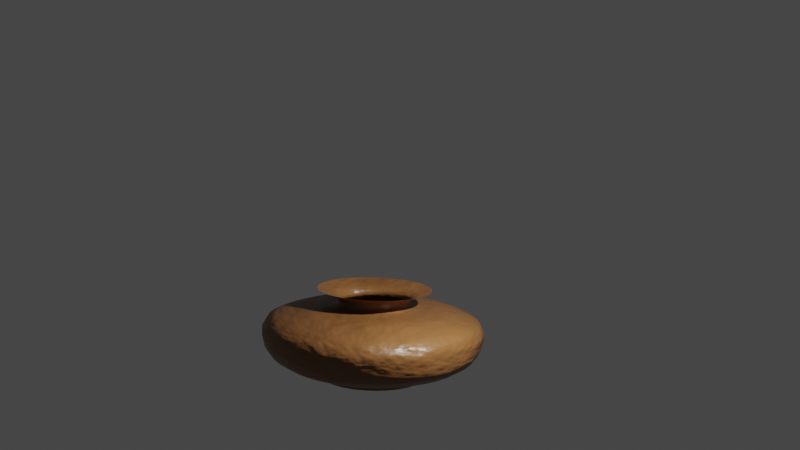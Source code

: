 # Source: vase_2_with_texture.blend  (saved by Blender 3.0.42; exported with 4.5.12 LTS)
import bpy
from mathutils import Matrix  # noqa: F401  (used for matrix-valued properties, if any)

bpy.ops.wm.read_factory_settings(use_empty=True)
scene = bpy.context.scene
scene.name = 'Scene'

# ---- collections
col_collection = bpy.data.collections.new('Collection'); scene.collection.children.link(col_collection)

# ---- materials (node trees are filled in below, after node groups)
mat_clay = bpy.data.materials.new('Clay')
mat_clay.alpha_threshold = 0.0
mat_clay.use_transparent_shadow = False
mat_clay.line_color = (0.0, 0.0, 0.0, 1.0)

# ---- material node trees
mat_clay.use_nodes = True; mat_clay.node_tree.nodes.clear()
_N = mat_clay.node_tree.nodes; _L = mat_clay.node_tree.links
n0 = _N.new('ShaderNodeOutputMaterial'); n0.name = 'Material Output'; n0.location = (596, 319)
n1 = _N.new('ShaderNodeBsdfPrincipled'); n1.name = 'Principled BSDF'; n1.location = (306, 319)
n1.distribution = 'GGX'
n1.subsurface_method = 'BURLEY'
n1.inputs[0].default_value = (0.1889, 0.0788, 0.02428, 1.0)
n1.inputs[2].default_value = 0.4
n1.inputs[3].default_value = 1.45
n1.inputs[27].default_value = (0.0, 0.0, 0.0, 1.0)
n1.inputs[28].default_value = 1.0
n2 = _N.new('ShaderNodeTexNoise'); n2.name = 'Noise Texture'; n2.location = (-239, 268)
n2.inputs[2].default_value = 0.7
n2.inputs[3].default_value = 5.6
n2.inputs[8].default_value = -0.3
n3 = _N.new('ShaderNodeBump'); n3.name = 'Bump'; n3.location = (18, 279)
n3.inputs[0].default_value = 0.5533
n3.inputs[1].default_value = 1.0
n3.inputs[2].default_value = 1.0
_L.new(n1.outputs[0], n0.inputs[0])
_L.new(n2.outputs[0], n3.inputs[3])
_L.new(n3.outputs[0], n1.inputs[5])
n0.is_active_output = True

# ---- world
world_world = bpy.data.worlds.new('World'); scene.world = world_world
world_world.use_nodes = True; world_world.node_tree.nodes.clear()
_N = world_world.node_tree.nodes; _L = world_world.node_tree.links
n0 = _N.new('ShaderNodeOutputWorld'); n0.name = 'World Output'; n0.location = (300, 300)
n1 = _N.new('ShaderNodeBackground'); n1.name = 'Background'; n1.location = (10, 300)
n1.inputs[0].default_value = (0.05088, 0.05088, 0.05088, 1.0)
_L.new(n1.outputs[0], n0.inputs[0])
n0.is_active_output = True
world_world.color = (0.05088, 0.05088, 0.05088)
world_world.use_sun_shadow = False
world_world.sun_shadow_jitter_overblur = 0.0

# ---- cameras
cam_camera = bpy.data.cameras.new('Camera')
cam_camera.clip_end = 100.0
cam_camera.lens = 37.69
cam_camera.ortho_scale = 7.314

# ---- lights
light_light = bpy.data.lights.new('Light', 'POINT')
light_light.transmission_factor = 0.0
light_light.energy = 1000.0
light_light.shadow_soft_size = 0.1
light_light.shadow_maximum_resolution = 0.006
light_light.use_absolute_resolution = True

# ---- meshes
me_cube = bpy.data.meshes.new('Cube')
me_cube.from_pydata([(0.0, 0.0, 0.0), (-6.189, 3.204e-07, 2.384), (-6.026, 2.37e-07, 1.764), (-5.667, 1.69e-07, 1.257), (-4.997, 1.119e-07, 0.8329), (-4.115, 6.802e-08, 0.5063), (-3.038, 2.852e-08, 0.2123), (-3.005, 0.0, 0.0), (-6.189, 3.664e-07, 2.727), (-5.912, 4.301e-07, 3.201), (-5.373, 4.63e-07, 3.446), (-4.736, 4.915e-07, 3.658), (-3.985, 5.156e-07, 3.838), (-2.907, 5.266e-07, 3.919), (-2.303, 5.288e-07, 3.936), (-2.074, 5.398e-07, 4.017), (-1.992, 5.683e-07, 4.23), (-2.107, 6.012e-07, 4.475), (-2.531, 6.253e-07, 4.654), (-2.923, 6.429e-07, 4.785), (-3.201, 6.583e-07, 4.899), (0.0, 0.0, 0.0), (-6.109, -0.9928, 2.384), (-5.948, -0.9666, 1.764), (-5.593, -0.909, 1.257), (-4.933, -0.8016, 0.8329), (-4.062, -0.6602, 0.5063), (-2.998, -0.4873, 0.2123), (-2.966, -0.482, 0.0), (-6.109, -0.9928, 2.727), (-5.835, -0.9483, 3.201), (-5.303, -0.8619, 3.446), (-4.675, -0.7597, 3.658), (-3.933, -0.6392, 3.838), (-2.869, -0.4663, 3.919), (-2.273, -0.3694, 3.936), (-2.047, -0.3327, 4.017), (-1.967, -0.3196, 4.23), (-2.079, -0.3379, 4.475), (-2.498, -0.406, 4.654), (-2.885, -0.4689, 4.785), (-3.159, -0.5134, 4.899), (0.0, 0.0, 0.0), (-5.871, -1.96, 2.384), (-5.716, -1.908, 1.764), (-5.375, -1.794, 1.257), (-4.74, -1.582, 0.8329), (-3.904, -1.303, 0.5063), (-2.881, -0.9619, 0.2123), (-2.85, -0.9515, 0.0), (-5.871, -1.96, 2.727), (-5.608, -1.872, 3.201), (-5.096, -1.701, 3.446), (-4.492, -1.5, 3.658), (-3.78, -1.262, 3.838), (-2.757, -0.9205, 3.919), (-2.184, -0.7292, 3.936), (-1.967, -0.6568, 4.017), (-1.89, -0.6309, 4.23), (-1.998, -0.6671, 4.475), (-2.401, -0.8016, 4.654), (-2.773, -0.9257, 4.785), (-3.036, -1.014, 4.899), (0.0, 0.0, 0.0), (-5.48, -2.876, 2.384), (-5.336, -2.8, 1.764), (-5.018, -2.633, 1.257), (-4.425, -2.322, 0.8329), (-3.644, -1.913, 0.5063), (-2.69, -1.412, 0.2123), (-2.661, -1.396, 0.0), (-5.48, -2.876, 2.727), (-5.235, -2.747, 3.201), (-4.757, -2.497, 3.446), (-4.193, -2.201, 3.658), (-3.528, -1.852, 3.838), (-2.574, -1.351, 3.919), (-2.039, -1.07, 3.936), (-1.836, -0.9638, 4.017), (-1.764, -0.9259, 4.23), (-1.865, -0.979, 4.475), (-2.241, -1.176, 4.654), (-2.588, -1.358, 4.785), (-2.834, -1.488, 4.899), (0.0, 0.0, 0.0), (-4.948, -3.718, 2.384), (-4.817, -3.62, 1.764), (-4.53, -3.404, 1.257), (-3.995, -3.002, 0.8329), (-3.29, -2.472, 0.5063), (-2.428, -1.825, 0.2123), (-2.402, -1.805, 0.0), (-4.948, -3.718, 2.727), (-4.726, -3.551, 3.201), (-4.295, -3.228, 3.446), (-3.786, -2.845, 3.658), (-3.186, -2.394, 3.838), (-2.324, -1.746, 3.919), (-1.841, -1.383, 3.936), (-1.658, -1.246, 4.017), (-1.593, -1.197, 4.23), (-1.684, -1.266, 4.475), (-2.024, -1.521, 4.654), (-2.337, -1.756, 4.785), (-2.559, -1.923, 4.899), (0.0, 0.0, 0.0), (-4.288, -4.464, 2.384), (-4.174, -4.346, 1.764), (-3.926, -4.087, 1.257), (-3.462, -3.604, 0.8329), (-2.851, -2.968, 0.5063), (-2.104, -2.191, 0.2123), (-2.082, -2.167, 0.0), (-4.288, -4.464, 2.727), (-4.095, -4.264, 3.201), (-3.722, -3.875, 3.446), (-3.281, -3.416, 3.658), (-2.76, -2.874, 3.838), (-2.014, -2.096, 3.919), (-1.595, -1.661, 3.936), (-1.437, -1.496, 4.017), (-1.38, -1.437, 4.23), (-1.459, -1.519, 4.475), (-1.753, -1.826, 4.654), (-2.025, -2.108, 4.785), (-2.217, -2.308, 4.899), (0.0, 0.0, 0.0), (-3.516, -5.094, 2.384), (-3.423, -4.959, 1.764), (-3.219, -4.664, 1.257), (-2.839, -4.113, 0.8329), (-2.338, -3.387, 0.5063), (-1.726, -2.5, 0.2123), (-1.707, -2.473, 0.0), (-3.516, -5.094, 2.727), (-3.358, -4.865, 3.201), (-3.052, -4.422, 3.446), (-2.69, -3.898, 3.658), (-2.264, -3.279, 3.838), (-1.651, -2.392, 3.919), (-1.308, -1.895, 3.936), (-1.178, -1.707, 4.017), (-1.132, -1.64, 4.23), (-1.197, -1.734, 4.475), (-1.438, -2.083, 4.654), (-1.661, -2.406, 4.785), (-1.818, -2.634, 4.899), (0.0, 0.0, 0.0), (-2.653, -5.592, 2.384), (-2.583, -5.444, 1.764), (-2.429, -5.12, 1.257), (-2.142, -4.515, 0.8329), (-1.764, -3.718, 0.5063), (-1.302, -2.744, 0.2123), (-1.288, -2.715, 0.0), (-2.653, -5.592, 2.727), (-2.534, -5.341, 3.201), (-2.303, -4.854, 3.446), (-2.03, -4.279, 3.658), (-1.708, -3.6, 3.838), (-1.246, -2.626, 3.919), (-0.9871, -2.08, 3.936), (-0.8891, -1.874, 4.017), (-0.8541, -1.8, 4.23), (-0.9031, -1.903, 4.475), (-1.085, -2.287, 4.654), (-1.253, -2.641, 4.785), (-1.372, -2.892, 4.899), (0.0, 0.0, 0.0), (-1.722, -5.945, 2.384), (-1.677, -5.788, 1.764), (-1.577, -5.443, 1.257), (-1.39, -4.8, 0.8329), (-1.145, -3.953, 0.5063), (-0.8451, -2.918, 0.2123), (-0.836, -2.886, 0.0), (-1.722, -5.945, 2.727), (-1.645, -5.678, 3.201), (-1.495, -5.161, 3.446), (-1.318, -4.549, 3.658), (-1.109, -3.827, 3.838), (-0.8087, -2.792, 3.919), (-0.6406, -2.212, 3.936), (-0.577, -1.992, 4.017), (-0.5543, -1.914, 4.23), (-0.5861, -2.023, 4.475), (-0.7042, -2.431, 4.654), (-0.8133, -2.808, 4.785), (-0.8905, -3.074, 4.899), (0.0, 0.0, 0.0), (-0.746, -6.144, 2.384), (-0.7264, -5.982, 1.764), (-0.6831, -5.625, 1.257), (-0.6023, -4.961, 0.8329), (-0.4961, -4.085, 0.5063), (-0.3661, -3.015, 0.2123), (-0.3622, -2.983, 0.0), (-0.746, -6.144, 2.727), (-0.7126, -5.869, 3.201), (-0.6476, -5.334, 3.446), (-0.5709, -4.701, 3.658), (-0.4803, -3.956, 3.838), (-0.3504, -2.886, 3.919), (-0.2776, -2.286, 3.936), (-0.25, -2.059, 4.017), (-0.2402, -1.978, 4.23), (-0.2539, -2.091, 4.475), (-0.3051, -2.513, 4.654), (-0.3524, -2.902, 4.785), (-0.3858, -3.177, 4.899), (0.0, 0.0, 0.0), (0.2492, -6.184, 2.384), (0.2426, -6.021, 1.764), (0.2282, -5.662, 1.257), (0.2012, -4.993, 0.8329), (0.1657, -4.112, 0.5063), (0.1223, -3.035, 0.2123), (0.121, -3.002, 0.0), (0.2492, -6.184, 2.727), (0.238, -5.907, 3.201), (0.2163, -5.368, 3.446), (0.1907, -4.732, 3.658), (0.1604, -3.981, 3.838), (0.117, -2.905, 3.919), (0.09272, -2.301, 3.936), (0.08351, -2.072, 4.017), (0.08022, -1.991, 4.23), (0.08483, -2.105, 4.475), (0.1019, -2.529, 4.654), (0.1177, -2.921, 4.785), (0.1289, -3.198, 4.899), (0.0, 0.0, 0.0), (1.238, -6.064, 2.384), (1.205, -5.904, 1.764), (1.134, -5.552, 1.257), (0.9996, -4.896, 0.8329), (0.8232, -4.032, 0.5063), (0.6076, -2.976, 0.2123), (0.6011, -2.944, 0.0), (1.238, -6.064, 2.727), (1.183, -5.792, 3.201), (1.075, -5.264, 3.446), (0.9473, -4.64, 3.658), (0.797, -3.904, 3.838), (0.5815, -2.848, 3.919), (0.4606, -2.256, 3.936), (0.4149, -2.032, 4.017), (0.3985, -1.952, 4.23), (0.4214, -2.064, 4.475), (0.5063, -2.48, 4.654), (0.5847, -2.864, 4.785), (0.6402, -3.136, 4.899), (0.0, 0.0, 0.0), (2.195, -5.787, 2.384), (2.137, -5.634, 1.764), (2.009, -5.299, 1.257), (1.772, -4.672, 0.8329), (1.459, -3.848, 0.5063), (1.077, -2.84, 0.2123), (1.066, -2.81, 0.0), (2.195, -5.787, 2.727), (2.096, -5.528, 3.201), (1.905, -5.024, 3.446), (1.679, -4.428, 3.658), (1.413, -3.726, 3.838), (1.031, -2.718, 3.919), (0.8165, -2.153, 3.936), (0.7355, -1.939, 4.017), (0.7065, -1.863, 4.23), (0.747, -1.97, 4.475), (0.8976, -2.367, 4.654), (1.037, -2.733, 4.785), (1.135, -2.993, 4.899), (0.0, 0.0, 0.0), (3.095, -5.36, 2.384), (3.013, -5.219, 1.764), (2.833, -4.908, 1.257), (2.499, -4.328, 0.8329), (2.058, -3.564, 0.5063), (1.519, -2.631, 0.2123), (1.502, -2.602, 0.0), (3.095, -5.36, 2.727), (2.956, -5.12, 3.201), (2.686, -4.653, 3.446), (2.368, -4.101, 3.658), (1.992, -3.451, 3.838), (1.453, -2.517, 3.919), (1.151, -1.994, 3.936), (1.037, -1.796, 4.017), (0.9962, -1.725, 4.23), (1.053, -1.824, 4.475), (1.266, -2.192, 4.654), (1.462, -2.532, 4.785), (1.6, -2.772, 4.899), (0.0, 0.0, 0.0), (3.914, -4.794, 2.384), (3.811, -4.668, 1.764), (3.584, -4.39, 1.257), (3.16, -3.871, 0.8329), (2.603, -3.188, 0.5063), (1.921, -2.353, 0.2123), (1.9, -2.328, 0.0), (3.914, -4.794, 2.727), (3.739, -4.579, 3.201), (3.398, -4.162, 3.446), (2.995, -3.668, 3.658), (2.52, -3.087, 3.838), (1.838, -2.252, 3.919), (1.456, -1.784, 3.936), (1.312, -1.607, 4.017), (1.26, -1.543, 4.23), (1.332, -1.632, 4.475), (1.601, -1.961, 4.654), (1.849, -2.264, 4.785), (2.024, -2.479, 4.899), (0.0, 0.0, 0.0), (4.633, -4.104, 2.384), (4.511, -3.996, 1.764), (4.242, -3.758, 1.257), (3.74, -3.314, 0.8329), (3.08, -2.729, 0.5063), (2.274, -2.014, 0.2123), (2.249, -1.993, 0.0), (4.633, -4.104, 2.727), (4.425, -3.92, 3.201), (4.022, -3.563, 3.446), (3.545, -3.141, 3.658), (2.983, -2.642, 3.838), (2.176, -1.928, 3.919), (1.724, -1.527, 3.936), (1.552, -1.375, 4.017), (1.491, -1.321, 4.23), (1.577, -1.397, 4.475), (1.895, -1.679, 4.654), (2.188, -1.938, 4.785), (2.396, -2.123, 4.899), (0.0, 0.0, 0.0), (5.231, -3.308, 2.384), (5.093, -3.221, 1.764), (4.79, -3.029, 1.257), (4.224, -2.671, 0.8329), (3.478, -2.2, 0.5063), (2.567, -1.623, 0.2123), (2.54, -1.606, 0.0), (5.231, -3.308, 2.727), (4.997, -3.16, 3.201), (4.541, -2.872, 3.446), (4.003, -2.531, 3.658), (3.368, -2.13, 3.838), (2.457, -1.554, 3.919), (1.946, -1.231, 3.936), (1.753, -1.108, 4.017), (1.684, -1.065, 4.23), (1.781, -1.126, 4.475), (2.139, -1.353, 4.654), (2.471, -1.562, 4.785), (2.705, -1.711, 4.899), (0.0, 0.0, 0.0), (5.694, -2.426, 2.384), (5.544, -2.362, 1.764), (5.213, -2.221, 1.257), (4.597, -1.959, 0.8329), (3.786, -1.613, 0.5063), (2.794, -1.191, 0.2123), (2.764, -1.178, 0.0), (5.694, -2.426, 2.727), (5.439, -2.317, 3.201), (4.943, -2.106, 3.446), (4.357, -1.856, 3.658), (3.666, -1.562, 3.838), (2.674, -1.139, 3.919), (2.118, -0.9026, 3.936), (1.908, -0.8129, 4.017), (1.833, -0.7809, 4.23), (1.938, -0.8257, 4.475), (2.329, -0.9922, 4.654), (2.689, -1.146, 4.785), (2.945, -1.255, 4.899), (0.0, 0.0, 0.0), (6.01, -1.481, 2.384), (5.851, -1.442, 1.764), (5.502, -1.356, 1.257), (4.852, -1.196, 0.8329), (3.996, -0.9849, 0.5063), (2.949, -0.7269, 0.2123), (2.918, -0.7191, 0.0), (6.01, -1.481, 2.727), (5.74, -1.415, 3.201), (5.217, -1.286, 3.446), (4.598, -1.133, 3.658), (3.869, -0.9536, 3.838), (2.822, -0.6957, 3.919), (2.236, -0.5511, 3.936), (2.014, -0.4963, 4.017), (1.934, -0.4768, 4.23), (2.045, -0.5042, 4.475), (2.458, -0.6058, 4.654), (2.838, -0.6996, 4.785), (3.108, -0.766, 4.899), (0.0, 0.0, 0.0), (6.169, -0.498, 2.384), (6.007, -0.4849, 1.764), (5.648, -0.456, 1.257), (4.981, -0.4021, 0.8329), (4.102, -0.3311, 0.5063), (3.028, -0.2444, 0.2123), (2.995, -0.2418, 0.0), (6.169, -0.498, 2.727), (5.893, -0.4757, 3.201), (5.355, -0.4323, 3.446), (4.721, -0.3811, 3.658), (3.972, -0.3206, 3.838), (2.897, -0.2339, 3.919), (2.295, -0.1853, 3.936), (2.067, -0.1669, 4.017), (1.986, -0.1603, 4.23), (2.1, -0.1695, 4.475), (2.523, -0.2037, 4.654), (2.914, -0.2352, 4.785), (3.19, -0.2576, 4.899), (0.0, 0.0, 0.0), (6.169, 0.498, 2.384), (6.007, 0.4849, 1.764), (5.648, 0.456, 1.257), (4.981, 0.4021, 0.8329), (4.102, 0.3311, 0.5063), (3.028, 0.2444, 0.2123), (2.995, 0.2418, 0.0), (6.169, 0.498, 2.727), (5.893, 0.4757, 3.201), (5.355, 0.4323, 3.446), (4.721, 0.3811, 3.658), (3.972, 0.3206, 3.838), (2.897, 0.2339, 3.919), (2.295, 0.1853, 3.936), (2.067, 0.1669, 4.017), (1.986, 0.1603, 4.23), (2.1, 0.1695, 4.475), (2.523, 0.2037, 4.654), (2.914, 0.2352, 4.785), (3.19, 0.2576, 4.899), (0.0, 0.0, 0.0), (6.01, 1.481, 2.384), (5.851, 1.442, 1.764), (5.502, 1.356, 1.257), (4.852, 1.196, 0.8329), (3.996, 0.9849, 0.5063), (2.949, 0.7269, 0.2123), (2.918, 0.7191, 0.0), (6.01, 1.481, 2.727), (5.74, 1.415, 3.201), (5.217, 1.286, 3.446), (4.598, 1.133, 3.658), (3.869, 0.9536, 3.838), (2.822, 0.6957, 3.919), (2.236, 0.5511, 3.936), (2.014, 0.4963, 4.017), (1.934, 0.4768, 4.23), (2.045, 0.5042, 4.475), (2.458, 0.6058, 4.654), (2.838, 0.6996, 4.785), (3.108, 0.766, 4.899), (0.0, 0.0, 0.0), (5.694, 2.426, 2.384), (5.544, 2.362, 1.764), (5.213, 2.221, 1.257), (4.597, 1.959, 0.8329), (3.786, 1.613, 0.5063), (2.794, 1.191, 0.2123), (2.764, 1.178, 0.0), (5.694, 2.426, 2.727), (5.439, 2.317, 3.201), (4.943, 2.106, 3.446), (4.357, 1.856, 3.658), (3.666, 1.562, 3.838), (2.674, 1.139, 3.919), (2.118, 0.9026, 3.936), (1.908, 0.8129, 4.017), (1.833, 0.7809, 4.23), (1.938, 0.8257, 4.475), (2.329, 0.9922, 4.654), (2.689, 1.146, 4.785), (2.945, 1.255, 4.899), (0.0, 0.0, 0.0), (5.231, 3.308, 2.384), (5.093, 3.221, 1.764), (4.79, 3.029, 1.257), (4.224, 2.671, 0.8329), (3.478, 2.2, 0.5063), (2.567, 1.623, 0.2123), (2.54, 1.606, 0.0), (5.231, 3.308, 2.727), (4.997, 3.16, 3.201), (4.541, 2.872, 3.446), (4.003, 2.531, 3.658), (3.368, 2.13, 3.838), (2.457, 1.554, 3.919), (1.946, 1.231, 3.936), (1.753, 1.108, 4.017), (1.684, 1.065, 4.23), (1.781, 1.126, 4.475), (2.139, 1.353, 4.654), (2.471, 1.562, 4.785), (2.705, 1.711, 4.899), (0.0, 0.0, 0.0), (4.633, 4.104, 2.384), (4.511, 3.996, 1.764), (4.242, 3.758, 1.257), (3.74, 3.314, 0.8329), (3.08, 2.729, 0.5063), (2.274, 2.014, 0.2123), (2.249, 1.993, 0.0), (4.633, 4.104, 2.727), (4.425, 3.92, 3.201), (4.022, 3.563, 3.446), (3.545, 3.141, 3.658), (2.983, 2.642, 3.838), (2.176, 1.928, 3.919), (1.724, 1.527, 3.936), (1.552, 1.375, 4.017), (1.491, 1.321, 4.23), (1.577, 1.397, 4.475), (1.895, 1.679, 4.654), (2.188, 1.938, 4.785), (2.396, 2.123, 4.899), (0.0, 0.0, 0.0), (3.914, 4.794, 2.384), (3.811, 4.668, 1.764), (3.584, 4.39, 1.257), (3.16, 3.871, 0.8329), (2.603, 3.188, 0.5063), (1.921, 2.353, 0.2123), (1.9, 2.328, 0.0), (3.914, 4.794, 2.727), (3.739, 4.579, 3.201), (3.398, 4.162, 3.446), (2.995, 3.668, 3.658), (2.52, 3.087, 3.838), (1.838, 2.252, 3.919), (1.456, 1.784, 3.936), (1.312, 1.607, 4.017), (1.26, 1.543, 4.23), (1.332, 1.632, 4.475), (1.601, 1.961, 4.654), (1.849, 2.264, 4.785), (2.024, 2.479, 4.899), (0.0, 0.0, 0.0), (3.095, 5.36, 2.384), (3.013, 5.219, 1.764), (2.833, 4.908, 1.257), (2.499, 4.328, 0.8329), (2.058, 3.564, 0.5063), (1.519, 2.631, 0.2123), (1.502, 2.602, 0.0), (3.095, 5.36, 2.727), (2.956, 5.12, 3.201), (2.686, 4.653, 3.446), (2.368, 4.101, 3.658), (1.992, 3.451, 3.838), (1.453, 2.517, 3.919), (1.151, 1.994, 3.936), (1.037, 1.796, 4.017), (0.9962, 1.725, 4.23), (1.053, 1.824, 4.475), (1.266, 2.192, 4.654), (1.462, 2.532, 4.785), (1.6, 2.772, 4.899), (0.0, 0.0, 0.0), (2.195, 5.787, 2.384), (2.137, 5.634, 1.764), (2.009, 5.299, 1.257), (1.772, 4.672, 0.8329), (1.459, 3.848, 0.5063), (1.077, 2.84, 0.2123), (1.066, 2.81, 0.0), (2.195, 5.787, 2.727), (2.096, 5.528, 3.201), (1.905, 5.024, 3.446), (1.679, 4.428, 3.658), (1.413, 3.726, 3.838), (1.031, 2.718, 3.919), (0.8165, 2.153, 3.936), (0.7355, 1.939, 4.017), (0.7065, 1.863, 4.23), (0.747, 1.97, 4.475), (0.8976, 2.367, 4.654), (1.037, 2.733, 4.785), (1.135, 2.993, 4.899), (0.0, 0.0, 0.0), (1.238, 6.064, 2.384), (1.205, 5.904, 1.764), (1.134, 5.552, 1.257), (0.9996, 4.896, 0.8329), (0.8232, 4.032, 0.5063), (0.6076, 2.976, 0.2123), (0.6011, 2.944, 0.0), (1.238, 6.064, 2.727), (1.183, 5.792, 3.201), (1.075, 5.264, 3.446), (0.9473, 4.64, 3.658), (0.797, 3.904, 3.838), (0.5815, 2.848, 3.919), (0.4606, 2.256, 3.936), (0.4149, 2.032, 4.017), (0.3985, 1.952, 4.23), (0.4214, 2.064, 4.475), (0.5063, 2.48, 4.654), (0.5847, 2.864, 4.785), (0.6402, 3.136, 4.899), (0.0, 0.0, 0.0), (0.2492, 6.184, 2.384), (0.2426, 6.021, 1.764), (0.2282, 5.662, 1.257), (0.2012, 4.993, 0.8329), (0.1657, 4.112, 0.5063), (0.1223, 3.035, 0.2123), (0.121, 3.002, 0.0), (0.2492, 6.184, 2.727), (0.238, 5.907, 3.201), (0.2163, 5.368, 3.446), (0.1907, 4.732, 3.658), (0.1604, 3.981, 3.838), (0.117, 2.905, 3.919), (0.09272, 2.301, 3.936), (0.08351, 2.072, 4.017), (0.08023, 1.991, 4.23), (0.08483, 2.105, 4.475), (0.1019, 2.529, 4.654), (0.1177, 2.921, 4.785), (0.1289, 3.198, 4.899), (0.0, 0.0, 0.0), (-0.746, 6.144, 2.384), (-0.7264, 5.982, 1.764), (-0.6831, 5.625, 1.257), (-0.6023, 4.961, 0.8329), (-0.4961, 4.085, 0.5063), (-0.3661, 3.015, 0.2123), (-0.3622, 2.983, 0.0), (-0.746, 6.144, 2.727), (-0.7126, 5.869, 3.201), (-0.6476, 5.334, 3.446), (-0.5709, 4.701, 3.658), (-0.4803, 3.956, 3.838), (-0.3504, 2.886, 3.919), (-0.2776, 2.286, 3.936), (-0.25, 2.059, 4.017), (-0.2402, 1.978, 4.23), (-0.2539, 2.091, 4.475), (-0.3051, 2.513, 4.654), (-0.3524, 2.902, 4.785), (-0.3858, 3.177, 4.899), (0.0, 0.0, 0.0), (-1.722, 5.945, 2.384), (-1.677, 5.788, 1.764), (-1.577, 5.443, 1.257), (-1.39, 4.8, 0.8329), (-1.145, 3.953, 0.5063), (-0.8451, 2.918, 0.2123), (-0.836, 2.886, 0.0), (-1.722, 5.945, 2.727), (-1.645, 5.678, 3.201), (-1.495, 5.161, 3.446), (-1.318, 4.549, 3.658), (-1.109, 3.827, 3.838), (-0.8087, 2.792, 3.919), (-0.6406, 2.212, 3.936), (-0.577, 1.992, 4.017), (-0.5543, 1.914, 4.23), (-0.5861, 2.023, 4.475), (-0.7042, 2.431, 4.654), (-0.8133, 2.808, 4.785), (-0.8905, 3.074, 4.899), (0.0, 0.0, 0.0), (-2.653, 5.592, 2.384), (-2.583, 5.444, 1.764), (-2.429, 5.12, 1.257), (-2.142, 4.515, 0.8329), (-1.764, 3.718, 0.5063), (-1.302, 2.744, 0.2123), (-1.288, 2.715, 0.0), (-2.653, 5.592, 2.727), (-2.534, 5.341, 3.201), (-2.303, 4.854, 3.446), (-2.03, 4.279, 3.658), (-1.708, 3.6, 3.838), (-1.246, 2.626, 3.919), (-0.9871, 2.08, 3.936), (-0.8891, 1.874, 4.017), (-0.8541, 1.8, 4.23), (-0.9031, 1.903, 4.475), (-1.085, 2.287, 4.654), (-1.253, 2.641, 4.785), (-1.372, 2.892, 4.899), (0.0, 0.0, 0.0), (-3.516, 5.094, 2.384), (-3.423, 4.959, 1.764), (-3.219, 4.664, 1.257), (-2.839, 4.113, 0.8329), (-2.338, 3.387, 0.5063), (-1.726, 2.5, 0.2123), (-1.707, 2.473, 0.0), (-3.516, 5.094, 2.727), (-3.358, 4.865, 3.201), (-3.052, 4.422, 3.446), (-2.69, 3.898, 3.658), (-2.264, 3.279, 3.838), (-1.651, 2.392, 3.919), (-1.308, 1.895, 3.936), (-1.178, 1.707, 4.017), (-1.132, 1.64, 4.23), (-1.197, 1.734, 4.475), (-1.438, 2.083, 4.654), (-1.661, 2.406, 4.785), (-1.818, 2.634, 4.899), (0.0, 0.0, 0.0), (-4.288, 4.464, 2.384), (-4.174, 4.346, 1.764), (-3.926, 4.087, 1.257), (-3.462, 3.604, 0.8329), (-2.851, 2.968, 0.5063), (-2.104, 2.191, 0.2123), (-2.082, 2.167, 0.0), (-4.288, 4.464, 2.727), (-4.095, 4.264, 3.201), (-3.722, 3.875, 3.446), (-3.281, 3.416, 3.658), (-2.76, 2.874, 3.838), (-2.014, 2.096, 3.919), (-1.595, 1.661, 3.936), (-1.437, 1.496, 4.017), (-1.38, 1.437, 4.23), (-1.459, 1.519, 4.475), (-1.753, 1.826, 4.654), (-2.025, 2.108, 4.785), (-2.217, 2.308, 4.899), (0.0, 0.0, 0.0), (-4.948, 3.718, 2.384), (-4.817, 3.62, 1.764), (-4.53, 3.404, 1.257), (-3.995, 3.002, 0.8329), (-3.29, 2.472, 0.5063), (-2.428, 1.825, 0.2123), (-2.402, 1.805, 0.0), (-4.948, 3.718, 2.727), (-4.726, 3.551, 3.201), (-4.295, 3.228, 3.446), (-3.786, 2.845, 3.658), (-3.186, 2.394, 3.838), (-2.324, 1.746, 3.919), (-1.841, 1.383, 3.936), (-1.658, 1.246, 4.017), (-1.593, 1.197, 4.23), (-1.684, 1.266, 4.475), (-2.024, 1.521, 4.654), (-2.337, 1.756, 4.785), (-2.559, 1.923, 4.899), (0.0, 0.0, 0.0), (-5.48, 2.876, 2.384), (-5.336, 2.8, 1.764), (-5.018, 2.633, 1.257), (-4.425, 2.322, 0.8329), (-3.644, 1.913, 0.5063), (-2.69, 1.412, 0.2123), (-2.661, 1.396, 0.0), (-5.48, 2.876, 2.727), (-5.235, 2.747, 3.201), (-4.757, 2.497, 3.446), (-4.193, 2.201, 3.658), (-3.528, 1.852, 3.838), (-2.574, 1.351, 3.919), (-2.039, 1.07, 3.936), (-1.836, 0.9638, 4.017), (-1.764, 0.9259, 4.23), (-1.865, 0.979, 4.475), (-2.241, 1.176, 4.654), (-2.588, 1.358, 4.785), (-2.834, 1.488, 4.899), (0.0, 0.0, 0.0), (-5.871, 1.96, 2.384), (-5.716, 1.908, 1.764), (-5.375, 1.794, 1.257), (-4.74, 1.582, 0.8329), (-3.904, 1.303, 0.5063), (-2.881, 0.9619, 0.2123), (-2.85, 0.9515, 0.0), (-5.871, 1.96, 2.727), (-5.608, 1.872, 3.201), (-5.096, 1.701, 3.446), (-4.492, 1.5, 3.658), (-3.78, 1.262, 3.838), (-2.757, 0.9205, 3.919), (-2.184, 0.7292, 3.936), (-1.967, 0.6568, 4.017), (-1.89, 0.6309, 4.23), (-1.998, 0.6671, 4.475), (-2.401, 0.8016, 4.654), (-2.773, 0.9257, 4.785), (-3.036, 1.014, 4.899), (0.0, 0.0, 0.0), (-6.109, 0.9928, 2.384), (-5.948, 0.9666, 1.764), (-5.593, 0.909, 1.257), (-4.933, 0.8016, 0.8329), (-4.062, 0.6602, 0.5063), (-2.998, 0.4873, 0.2123), (-2.966, 0.482, 0.0), (-6.109, 0.9928, 2.727), (-5.835, 0.9483, 3.201), (-5.303, 0.8619, 3.446), (-4.675, 0.7597, 3.658), (-3.933, 0.6392, 3.838), (-2.869, 0.4663, 3.919), (-2.273, 0.3694, 3.936), (-2.047, 0.3327, 4.017), (-1.967, 0.3196, 4.23), (-2.079, 0.3379, 4.475), (-2.498, 0.406, 4.654), (-2.885, 0.4689, 4.785), (-3.159, 0.5135, 4.899)], [], [(14, 15, 36, 35), (35, 36, 57, 56), (56, 57, 78, 77), (77, 78, 99, 98), (98, 99, 120, 119), (119, 120, 141, 140), (140, 141, 162, 161), (161, 162, 183, 182), (182, 183, 204, 203), (203, 204, 225, 224), (224, 225, 246, 245), (245, 246, 267, 266), (266, 267, 288, 287), (287, 288, 309, 308), (308, 309, 330, 329), (329, 330, 351, 350), (350, 351, 372, 371), (371, 372, 393, 392), (392, 393, 414, 413), (413, 414, 435, 434), (434, 435, 456, 455), (455, 456, 477, 476), (476, 477, 498, 497), (497, 498, 519, 518), (518, 519, 540, 539), (539, 540, 561, 560), (560, 561, 582, 581), (581, 582, 603, 602), (602, 603, 624, 623), (623, 624, 645, 644), (644, 645, 666, 665), (665, 666, 687, 686), (686, 687, 708, 707), (707, 708, 729, 728), (728, 729, 750, 749), (749, 750, 771, 770), (770, 771, 792, 791), (791, 792, 813, 812), (812, 813, 15, 14), (13, 14, 35, 34), (34, 35, 56, 55), (55, 56, 77, 76), (76, 77, 98, 97), (97, 98, 119, 118), (118, 119, 140, 139), (139, 140, 161, 160), (160, 161, 182, 181), (181, 182, 203, 202), (202, 203, 224, 223), (223, 224, 245, 244), (244, 245, 266, 265), (265, 266, 287, 286), (286, 287, 308, 307), (307, 308, 329, 328), (328, 329, 350, 349), (349, 350, 371, 370), (370, 371, 392, 391), (391, 392, 413, 412), (412, 413, 434, 433), (433, 434, 455, 454), (454, 455, 476, 475), (475, 476, 497, 496), (496, 497, 518, 517), (517, 518, 539, 538), (538, 539, 560, 559), (559, 560, 581, 580), (580, 581, 602, 601), (601, 602, 623, 622), (622, 623, 644, 643), (643, 644, 665, 664), (664, 665, 686, 685), (685, 686, 707, 706), (706, 707, 728, 727), (727, 728, 749, 748), (748, 749, 770, 769), (769, 770, 791, 790), (790, 791, 812, 811), (811, 812, 14, 13), (12, 13, 34, 33), (33, 34, 55, 54), (54, 55, 76, 75), (75, 76, 97, 96), (96, 97, 118, 117), (117, 118, 139, 138), (138, 139, 160, 159), (159, 160, 181, 180), (180, 181, 202, 201), (201, 202, 223, 222), (222, 223, 244, 243), (243, 244, 265, 264), (264, 265, 286, 285), (285, 286, 307, 306), (306, 307, 328, 327), (327, 328, 349, 348), (348, 349, 370, 369), (369, 370, 391, 390), (390, 391, 412, 411), (411, 412, 433, 432), (432, 433, 454, 453), (453, 454, 475, 474), (474, 475, 496, 495), (495, 496, 517, 516), (516, 517, 538, 537), (537, 538, 559, 558), (558, 559, 580, 579), (579, 580, 601, 600), (600, 601, 622, 621), (621, 622, 643, 642), (642, 643, 664, 663), (663, 664, 685, 684), (684, 685, 706, 705), (705, 706, 727, 726), (726, 727, 748, 747), (747, 748, 769, 768), (768, 769, 790, 789), (789, 790, 811, 810), (810, 811, 13, 12), (11, 12, 33, 32), (32, 33, 54, 53), (53, 54, 75, 74), (74, 75, 96, 95), (95, 96, 117, 116), (116, 117, 138, 137), (137, 138, 159, 158), (158, 159, 180, 179), (179, 180, 201, 200), (200, 201, 222, 221), (221, 222, 243, 242), (242, 243, 264, 263), (263, 264, 285, 284), (284, 285, 306, 305), (305, 306, 327, 326), (326, 327, 348, 347), (347, 348, 369, 368), (368, 369, 390, 389), (389, 390, 411, 410), (410, 411, 432, 431), (431, 432, 453, 452), (452, 453, 474, 473), (473, 474, 495, 494), (494, 495, 516, 515), (515, 516, 537, 536), (536, 537, 558, 557), (557, 558, 579, 578), (578, 579, 600, 599), (599, 600, 621, 620), (620, 621, 642, 641), (641, 642, 663, 662), (662, 663, 684, 683), (683, 684, 705, 704), (704, 705, 726, 725), (725, 726, 747, 746), (746, 747, 768, 767), (767, 768, 789, 788), (788, 789, 810, 809), (809, 810, 12, 11), (10, 11, 32, 31), (31, 32, 53, 52), (52, 53, 74, 73), (73, 74, 95, 94), (94, 95, 116, 115), (115, 116, 137, 136), (136, 137, 158, 157), (157, 158, 179, 178), (178, 179, 200, 199), (199, 200, 221, 220), (220, 221, 242, 241), (241, 242, 263, 262), (262, 263, 284, 283), (283, 284, 305, 304), (304, 305, 326, 325), (325, 326, 347, 346), (346, 347, 368, 367), (367, 368, 389, 388), (388, 389, 410, 409), (409, 410, 431, 430), (430, 431, 452, 451), (451, 452, 473, 472), (472, 473, 494, 493), (493, 494, 515, 514), (514, 515, 536, 535), (535, 536, 557, 556), (556, 557, 578, 577), (577, 578, 599, 598), (598, 599, 620, 619), (619, 620, 641, 640), (640, 641, 662, 661), (661, 662, 683, 682), (682, 683, 704, 703), (703, 704, 725, 724), (724, 725, 746, 745), (745, 746, 767, 766), (766, 767, 788, 787), (787, 788, 809, 808), (808, 809, 11, 10), (9, 10, 31, 30), (30, 31, 52, 51), (51, 52, 73, 72), (72, 73, 94, 93), (93, 94, 115, 114), (114, 115, 136, 135), (135, 136, 157, 156), (156, 157, 178, 177), (177, 178, 199, 198), (198, 199, 220, 219), (219, 220, 241, 240), (240, 241, 262, 261), (261, 262, 283, 282), (282, 283, 304, 303), (303, 304, 325, 324), (324, 325, 346, 345), (345, 346, 367, 366), (366, 367, 388, 387), (387, 388, 409, 408), (408, 409, 430, 429), (429, 430, 451, 450), (450, 451, 472, 471), (471, 472, 493, 492), (492, 493, 514, 513), (513, 514, 535, 534), (534, 535, 556, 555), (555, 556, 577, 576), (576, 577, 598, 597), (597, 598, 619, 618), (618, 619, 640, 639), (639, 640, 661, 660), (660, 661, 682, 681), (681, 682, 703, 702), (702, 703, 724, 723), (723, 724, 745, 744), (744, 745, 766, 765), (765, 766, 787, 786), (786, 787, 808, 807), (807, 808, 10, 9), (8, 9, 30, 29), (29, 30, 51, 50), (50, 51, 72, 71), (71, 72, 93, 92), (92, 93, 114, 113), (113, 114, 135, 134), (134, 135, 156, 155), (155, 156, 177, 176), (176, 177, 198, 197), (197, 198, 219, 218), (218, 219, 240, 239), (239, 240, 261, 260), (260, 261, 282, 281), (281, 282, 303, 302), (302, 303, 324, 323), (323, 324, 345, 344), (344, 345, 366, 365), (365, 366, 387, 386), (386, 387, 408, 407), (407, 408, 429, 428), (428, 429, 450, 449), (449, 450, 471, 470), (470, 471, 492, 491), (491, 492, 513, 512), (512, 513, 534, 533), (533, 534, 555, 554), (554, 555, 576, 575), (575, 576, 597, 596), (596, 597, 618, 617), (617, 618, 639, 638), (638, 639, 660, 659), (659, 660, 681, 680), (680, 681, 702, 701), (701, 702, 723, 722), (722, 723, 744, 743), (743, 744, 765, 764), (764, 765, 786, 785), (785, 786, 807, 806), (806, 807, 9, 8), (1, 8, 29, 22), (22, 29, 50, 43), (43, 50, 71, 64), (64, 71, 92, 85), (85, 92, 113, 106), (106, 113, 134, 127), (127, 134, 155, 148), (148, 155, 176, 169), (169, 176, 197, 190), (190, 197, 218, 211), (211, 218, 239, 232), (232, 239, 260, 253), (253, 260, 281, 274), (274, 281, 302, 295), (295, 302, 323, 316), (316, 323, 344, 337), (337, 344, 365, 358), (358, 365, 386, 379), (379, 386, 407, 400), (400, 407, 428, 421), (421, 428, 449, 442), (442, 449, 470, 463), (463, 470, 491, 484), (484, 491, 512, 505), (505, 512, 533, 526), (526, 533, 554, 547), (547, 554, 575, 568), (568, 575, 596, 589), (589, 596, 617, 610), (610, 617, 638, 631), (631, 638, 659, 652), (652, 659, 680, 673), (673, 680, 701, 694), (694, 701, 722, 715), (715, 722, 743, 736), (736, 743, 764, 757), (757, 764, 785, 778), (778, 785, 806, 799), (799, 806, 8, 1), (2, 1, 22, 23), (23, 22, 43, 44), (44, 43, 64, 65), (65, 64, 85, 86), (86, 85, 106, 107), (107, 106, 127, 128), (128, 127, 148, 149), (149, 148, 169, 170), (170, 169, 190, 191), (191, 190, 211, 212), (212, 211, 232, 233), (233, 232, 253, 254), (254, 253, 274, 275), (275, 274, 295, 296), (296, 295, 316, 317), (317, 316, 337, 338), (338, 337, 358, 359), (359, 358, 379, 380), (380, 379, 400, 401), (401, 400, 421, 422), (422, 421, 442, 443), (443, 442, 463, 464), (464, 463, 484, 485), (485, 484, 505, 506), (506, 505, 526, 527), (527, 526, 547, 548), (548, 547, 568, 569), (569, 568, 589, 590), (590, 589, 610, 611), (611, 610, 631, 632), (632, 631, 652, 653), (653, 652, 673, 674), (674, 673, 694, 695), (695, 694, 715, 716), (716, 715, 736, 737), (737, 736, 757, 758), (758, 757, 778, 779), (779, 778, 799, 800), (800, 799, 1, 2), (3, 2, 23, 24), (24, 23, 44, 45), (45, 44, 65, 66), (66, 65, 86, 87), (87, 86, 107, 108), (108, 107, 128, 129), (129, 128, 149, 150), (150, 149, 170, 171), (171, 170, 191, 192), (192, 191, 212, 213), (213, 212, 233, 234), (234, 233, 254, 255), (255, 254, 275, 276), (276, 275, 296, 297), (297, 296, 317, 318), (318, 317, 338, 339), (339, 338, 359, 360), (360, 359, 380, 381), (381, 380, 401, 402), (402, 401, 422, 423), (423, 422, 443, 444), (444, 443, 464, 465), (465, 464, 485, 486), (486, 485, 506, 507), (507, 506, 527, 528), (528, 527, 548, 549), (549, 548, 569, 570), (570, 569, 590, 591), (591, 590, 611, 612), (612, 611, 632, 633), (633, 632, 653, 654), (654, 653, 674, 675), (675, 674, 695, 696), (696, 695, 716, 717), (717, 716, 737, 738), (738, 737, 758, 759), (759, 758, 779, 780), (780, 779, 800, 801), (801, 800, 2, 3), (4, 3, 24, 25), (25, 24, 45, 46), (46, 45, 66, 67), (67, 66, 87, 88), (88, 87, 108, 109), (109, 108, 129, 130), (130, 129, 150, 151), (151, 150, 171, 172), (172, 171, 192, 193), (193, 192, 213, 214), (214, 213, 234, 235), (235, 234, 255, 256), (256, 255, 276, 277), (277, 276, 297, 298), (298, 297, 318, 319), (319, 318, 339, 340), (340, 339, 360, 361), (361, 360, 381, 382), (382, 381, 402, 403), (403, 402, 423, 424), (424, 423, 444, 445), (445, 444, 465, 466), (466, 465, 486, 487), (487, 486, 507, 508), (508, 507, 528, 529), (529, 528, 549, 550), (550, 549, 570, 571), (571, 570, 591, 592), (592, 591, 612, 613), (613, 612, 633, 634), (634, 633, 654, 655), (655, 654, 675, 676), (676, 675, 696, 697), (697, 696, 717, 718), (718, 717, 738, 739), (739, 738, 759, 760), (760, 759, 780, 781), (781, 780, 801, 802), (802, 801, 3, 4), (5, 4, 25, 26), (26, 25, 46, 47), (47, 46, 67, 68), (68, 67, 88, 89), (89, 88, 109, 110), (110, 109, 130, 131), (131, 130, 151, 152), (152, 151, 172, 173), (173, 172, 193, 194), (194, 193, 214, 215), (215, 214, 235, 236), (236, 235, 256, 257), (257, 256, 277, 278), (278, 277, 298, 299), (299, 298, 319, 320), (320, 319, 340, 341), (341, 340, 361, 362), (362, 361, 382, 383), (383, 382, 403, 404), (404, 403, 424, 425), (425, 424, 445, 446), (446, 445, 466, 467), (467, 466, 487, 488), (488, 487, 508, 509), (509, 508, 529, 530), (530, 529, 550, 551), (551, 550, 571, 572), (572, 571, 592, 593), (593, 592, 613, 614), (614, 613, 634, 635), (635, 634, 655, 656), (656, 655, 676, 677), (677, 676, 697, 698), (698, 697, 718, 719), (719, 718, 739, 740), (740, 739, 760, 761), (761, 760, 781, 782), (782, 781, 802, 803), (803, 802, 4, 5), (6, 5, 26, 27), (27, 26, 47, 48), (48, 47, 68, 69), (69, 68, 89, 90), (90, 89, 110, 111), (111, 110, 131, 132), (132, 131, 152, 153), (153, 152, 173, 174), (174, 173, 194, 195), (195, 194, 215, 216), (216, 215, 236, 237), (237, 236, 257, 258), (258, 257, 278, 279), (279, 278, 299, 300), (300, 299, 320, 321), (321, 320, 341, 342), (342, 341, 362, 363), (363, 362, 383, 384), (384, 383, 404, 405), (405, 404, 425, 426), (426, 425, 446, 447), (447, 446, 467, 468), (468, 467, 488, 489), (489, 488, 509, 510), (510, 509, 530, 531), (531, 530, 551, 552), (552, 551, 572, 573), (573, 572, 593, 594), (594, 593, 614, 615), (615, 614, 635, 636), (636, 635, 656, 657), (657, 656, 677, 678), (678, 677, 698, 699), (699, 698, 719, 720), (720, 719, 740, 741), (741, 740, 761, 762), (762, 761, 782, 783), (783, 782, 803, 804), (804, 803, 5, 6), (7, 6, 27, 28), (28, 27, 48, 49), (49, 48, 69, 70), (70, 69, 90, 91), (91, 90, 111, 112), (112, 111, 132, 133), (133, 132, 153, 154), (154, 153, 174, 175), (175, 174, 195, 196), (196, 195, 216, 217), (217, 216, 237, 238), (238, 237, 258, 259), (259, 258, 279, 280), (280, 279, 300, 301), (301, 300, 321, 322), (322, 321, 342, 343), (343, 342, 363, 364), (364, 363, 384, 385), (385, 384, 405, 406), (406, 405, 426, 427), (427, 426, 447, 448), (448, 447, 468, 469), (469, 468, 489, 490), (490, 489, 510, 511), (511, 510, 531, 532), (532, 531, 552, 553), (553, 552, 573, 574), (574, 573, 594, 595), (595, 594, 615, 616), (616, 615, 636, 637), (637, 636, 657, 658), (658, 657, 678, 679), (679, 678, 699, 700), (700, 699, 720, 721), (721, 720, 741, 742), (742, 741, 762, 763), (763, 762, 783, 784), (784, 783, 804, 805), (805, 804, 6, 7), (0, 7, 28, 21), (21, 28, 49, 42), (42, 49, 70, 63), (63, 70, 91, 84), (84, 91, 112, 105), (105, 112, 133, 126), (126, 133, 154, 147), (147, 154, 175, 168), (168, 175, 196, 189), (189, 196, 217, 210), (210, 217, 238, 231), (231, 238, 259, 252), (252, 259, 280, 273), (273, 280, 301, 294), (294, 301, 322, 315), (315, 322, 343, 336), (336, 343, 364, 357), (357, 364, 385, 378), (378, 385, 406, 399), (399, 406, 427, 420), (420, 427, 448, 441), (441, 448, 469, 462), (462, 469, 490, 483), (483, 490, 511, 504), (504, 511, 532, 525), (525, 532, 553, 546), (546, 553, 574, 567), (567, 574, 595, 588), (588, 595, 616, 609), (609, 616, 637, 630), (630, 637, 658, 651), (651, 658, 679, 672), (672, 679, 700, 693), (693, 700, 721, 714), (714, 721, 742, 735), (735, 742, 763, 756), (756, 763, 784, 777), (777, 784, 805, 798), (798, 805, 7, 0), (15, 16, 37, 36), (36, 37, 58, 57), (57, 58, 79, 78), (78, 79, 100, 99), (99, 100, 121, 120), (120, 121, 142, 141), (141, 142, 163, 162), (162, 163, 184, 183), (183, 184, 205, 204), (204, 205, 226, 225), (225, 226, 247, 246), (246, 247, 268, 267), (267, 268, 289, 288), (288, 289, 310, 309), (309, 310, 331, 330), (330, 331, 352, 351), (351, 352, 373, 372), (372, 373, 394, 393), (393, 394, 415, 414), (414, 415, 436, 435), (435, 436, 457, 456), (456, 457, 478, 477), (477, 478, 499, 498), (498, 499, 520, 519), (519, 520, 541, 540), (540, 541, 562, 561), (561, 562, 583, 582), (582, 583, 604, 603), (603, 604, 625, 624), (624, 625, 646, 645), (645, 646, 667, 666), (666, 667, 688, 687), (687, 688, 709, 708), (708, 709, 730, 729), (729, 730, 751, 750), (750, 751, 772, 771), (771, 772, 793, 792), (792, 793, 814, 813), (813, 814, 16, 15), (16, 17, 38, 37), (37, 38, 59, 58), (58, 59, 80, 79), (79, 80, 101, 100), (100, 101, 122, 121), (121, 122, 143, 142), (142, 143, 164, 163), (163, 164, 185, 184), (184, 185, 206, 205), (205, 206, 227, 226), (226, 227, 248, 247), (247, 248, 269, 268), (268, 269, 290, 289), (289, 290, 311, 310), (310, 311, 332, 331), (331, 332, 353, 352), (352, 353, 374, 373), (373, 374, 395, 394), (394, 395, 416, 415), (415, 416, 437, 436), (436, 437, 458, 457), (457, 458, 479, 478), (478, 479, 500, 499), (499, 500, 521, 520), (520, 521, 542, 541), (541, 542, 563, 562), (562, 563, 584, 583), (583, 584, 605, 604), (604, 605, 626, 625), (625, 626, 647, 646), (646, 647, 668, 667), (667, 668, 689, 688), (688, 689, 710, 709), (709, 710, 731, 730), (730, 731, 752, 751), (751, 752, 773, 772), (772, 773, 794, 793), (793, 794, 815, 814), (814, 815, 17, 16), (17, 18, 39, 38), (38, 39, 60, 59), (59, 60, 81, 80), (80, 81, 102, 101), (101, 102, 123, 122), (122, 123, 144, 143), (143, 144, 165, 164), (164, 165, 186, 185), (185, 186, 207, 206), (206, 207, 228, 227), (227, 228, 249, 248), (248, 249, 270, 269), (269, 270, 291, 290), (290, 291, 312, 311), (311, 312, 333, 332), (332, 333, 354, 353), (353, 354, 375, 374), (374, 375, 396, 395), (395, 396, 417, 416), (416, 417, 438, 437), (437, 438, 459, 458), (458, 459, 480, 479), (479, 480, 501, 500), (500, 501, 522, 521), (521, 522, 543, 542), (542, 543, 564, 563), (563, 564, 585, 584), (584, 585, 606, 605), (605, 606, 627, 626), (626, 627, 648, 647), (647, 648, 669, 668), (668, 669, 690, 689), (689, 690, 711, 710), (710, 711, 732, 731), (731, 732, 753, 752), (752, 753, 774, 773), (773, 774, 795, 794), (794, 795, 816, 815), (815, 816, 18, 17), (18, 19, 40, 39), (39, 40, 61, 60), (60, 61, 82, 81), (81, 82, 103, 102), (102, 103, 124, 123), (123, 124, 145, 144), (144, 145, 166, 165), (165, 166, 187, 186), (186, 187, 208, 207), (207, 208, 229, 228), (228, 229, 250, 249), (249, 250, 271, 270), (270, 271, 292, 291), (291, 292, 313, 312), (312, 313, 334, 333), (333, 334, 355, 354), (354, 355, 376, 375), (375, 376, 397, 396), (396, 397, 418, 417), (417, 418, 439, 438), (438, 439, 460, 459), (459, 460, 481, 480), (480, 481, 502, 501), (501, 502, 523, 522), (522, 523, 544, 543), (543, 544, 565, 564), (564, 565, 586, 585), (585, 586, 607, 606), (606, 607, 628, 627), (627, 628, 649, 648), (648, 649, 670, 669), (669, 670, 691, 690), (690, 691, 712, 711), (711, 712, 733, 732), (732, 733, 754, 753), (753, 754, 775, 774), (774, 775, 796, 795), (795, 796, 817, 816), (816, 817, 19, 18), (19, 20, 41, 40), (40, 41, 62, 61), (61, 62, 83, 82), (82, 83, 104, 103), (103, 104, 125, 124), (124, 125, 146, 145), (145, 146, 167, 166), (166, 167, 188, 187), (187, 188, 209, 208), (208, 209, 230, 229), (229, 230, 251, 250), (250, 251, 272, 271), (271, 272, 293, 292), (292, 293, 314, 313), (313, 314, 335, 334), (334, 335, 356, 355), (355, 356, 377, 376), (376, 377, 398, 397), (397, 398, 419, 418), (418, 419, 440, 439), (439, 440, 461, 460), (460, 461, 482, 481), (481, 482, 503, 502), (502, 503, 524, 523), (523, 524, 545, 544), (544, 545, 566, 565), (565, 566, 587, 586), (586, 587, 608, 607), (607, 608, 629, 628), (628, 629, 650, 649), (649, 650, 671, 670), (670, 671, 692, 691), (691, 692, 713, 712), (712, 713, 734, 733), (733, 734, 755, 754), (754, 755, 776, 775), (775, 776, 797, 796), (796, 797, 818, 817), (817, 818, 20, 19)])
me_cube.polygons.foreach_set('use_smooth', [True] * 780)
_uv = me_cube.uv_layers.new(name='UVMap')
_uv.uv.foreach_set('vector', [0.0, 3.936, 0.0, 4.017, 0.02564, 4.017, 0.02564, 3.936, 0.02564, 3.936, 0.02564, 4.017, 0.05128, 4.017, 0.05128, 3.936, 0.05128, 3.936, 0.05128, 4.017, 0.07692, 4.017, 0.07692, 3.936, 0.07692, 3.936, 0.07692, 4.017, 0.1026, 4.017, 0.1026, 3.936, 0.1026, 3.936, 0.1026, 4.017, 0.1282, 4.017, 0.1282, 3.936, 0.1282, 3.936, 0.1282, 4.017, 0.1538, 4.017, 0.1538, 3.936, 0.1538, 3.936, 0.1538, 4.017, 0.1795, 4.017, 0.1795, 3.936, 0.1795, 3.936, 0.1795, 4.017, 0.2051, 4.017, 0.2051, 3.936, 0.2051, 3.936, 0.2051, 4.017, 0.2308, 4.017, 0.2308, 3.936, 0.2308, 3.936, 0.2308, 4.017, 0.2564, 4.017, 0.2564, 3.936, 0.2564, 3.936, 0.2564, 4.017, 0.2821, 4.017, 0.2821, 3.936, 0.2821, 3.936, 0.2821, 4.017, 0.3077, 4.017, 0.3077, 3.936, 0.3077, 3.936, 0.3077, 4.017, 0.3333, 4.017, 0.3333, 3.936, 0.3333, 3.936, 0.3333, 4.017, 0.359, 4.017, 0.359, 3.936, 0.359, 3.936, 0.359, 4.017, 0.3846, 4.017, 0.3846, 3.936, 0.3846, 3.936, 0.3846, 4.017, 0.4103, 4.017, 0.4103, 3.936, 0.4103, 3.936, 0.4103, 4.017, 0.4359, 4.017, 0.4359, 3.936, 0.4359, 3.936, 0.4359, 4.017, 0.4615, 4.017, 0.4615, 3.936, 0.4615, 3.936, 0.4615, 4.017, 0.4872, 4.017, 0.4872, 3.936, 0.4872, 3.936, 0.4872, 4.017, 0.5128, 4.017, 0.5128, 3.936, 0.5128, 3.936, 0.5128, 4.017, 0.5385, 4.017, 0.5385, 3.936, 0.5385, 3.936, 0.5385, 4.017, 0.5641, 4.017, 0.5641, 3.936, 0.5641, 3.936, 0.5641, 4.017, 0.5897, 4.017, 0.5897, 3.936, 0.5897, 3.936, 0.5897, 4.017, 0.6154, 4.017, 0.6154, 3.936, 0.6154, 3.936, 0.6154, 4.017, 0.641, 4.017, 0.641, 3.936, 0.641, 3.936, 0.641, 4.017, 0.6667, 4.017, 0.6667, 3.936, 0.6667, 3.936, 0.6667, 4.017, 0.6923, 4.017, 0.6923, 3.936, 0.6923, 3.936, 0.6923, 4.017, 0.7179, 4.017, 0.7179, 3.936, 0.7179, 3.936, 0.7179, 4.017, 0.7436, 4.017, 0.7436, 3.936, 0.7436, 3.936, 0.7436, 4.017, 0.7692, 4.017, 0.7692, 3.936, 0.7692, 3.936, 0.7692, 4.017, 0.7949, 4.017, 0.7949, 3.936, 0.7949, 3.936, 0.7949, 4.017, 0.8205, 4.017, 0.8205, 3.936, 0.8205, 3.936, 0.8205, 4.017, 0.8462, 4.017, 0.8462, 3.936, 0.8462, 3.936, 0.8462, 4.017, 0.8718, 4.017, 0.8718, 3.936, 0.8718, 3.936, 0.8718, 4.017, 0.8974, 4.017, 0.8974, 3.936, 0.8974, 3.936, 0.8974, 4.017, 0.9231, 4.017, 0.9231, 3.936, 0.9231, 3.936, 0.9231, 4.017, 0.9487, 4.017, 0.9487, 3.936, 0.9487, 3.936, 0.9487, 4.017, 0.9744, 4.017, 0.9744, 3.936, 0.9744, 3.936, 0.9744, 4.017, 1.0, 4.017, 1.0, 3.936, 0.0, 3.919, 0.0, 3.936, 0.02564, 3.936, 0.02564, 3.919, 0.02564, 3.919, 0.02564, 3.936, 0.05128, 3.936, 0.05128, 3.919, 0.05128, 3.919, 0.05128, 3.936, 0.07692, 3.936, 0.07692, 3.919, 0.07692, 3.919, 0.07692, 3.936, 0.1026, 3.936, 0.1026, 3.919, 0.1026, 3.919, 0.1026, 3.936, 0.1282, 3.936, 0.1282, 3.919, 0.1282, 3.919, 0.1282, 3.936, 0.1538, 3.936, 0.1538, 3.919, 0.1538, 3.919, 0.1538, 3.936, 0.1795, 3.936, 0.1795, 3.919, 0.1795, 3.919, 0.1795, 3.936, 0.2051, 3.936, 0.2051, 3.919, 0.2051, 3.919, 0.2051, 3.936, 0.2308, 3.936, 0.2308, 3.919, 0.2308, 3.919, 0.2308, 3.936, 0.2564, 3.936, 0.2564, 3.919, 0.2564, 3.919, 0.2564, 3.936, 0.2821, 3.936, 0.2821, 3.919, 0.2821, 3.919, 0.2821, 3.936, 0.3077, 3.936, 0.3077, 3.919, 0.3077, 3.919, 0.3077, 3.936, 0.3333, 3.936, 0.3333, 3.919, 0.3333, 3.919, 0.3333, 3.936, 0.359, 3.936, 0.359, 3.919, 0.359, 3.919, 0.359, 3.936, 0.3846, 3.936, 0.3846, 3.919, 0.3846, 3.919, 0.3846, 3.936, 0.4103, 3.936, 0.4103, 3.919, 0.4103, 3.919, 0.4103, 3.936, 0.4359, 3.936, 0.4359, 3.919, 0.4359, 3.919, 0.4359, 3.936, 0.4615, 3.936, 0.4615, 3.919, 0.4615, 3.919, 0.4615, 3.936, 0.4872, 3.936, 0.4872, 3.919, 0.4872, 3.919, 0.4872, 3.936, 0.5128, 3.936, 0.5128, 3.919, 0.5128, 3.919, 0.5128, 3.936, 0.5385, 3.936, 0.5385, 3.919, 0.5385, 3.919, 0.5385, 3.936, 0.5641, 3.936, 0.5641, 3.919, 0.5641, 3.919, 0.5641, 3.936, 0.5897, 3.936, 0.5897, 3.919, 0.5897, 3.919, 0.5897, 3.936, 0.6154, 3.936, 0.6154, 3.919, 0.6154, 3.919, 0.6154, 3.936, 0.641, 3.936, 0.641, 3.919, 0.641, 3.919, 0.641, 3.936, 0.6667, 3.936, 0.6667, 3.919, 0.6667, 3.919, 0.6667, 3.936, 0.6923, 3.936, 0.6923, 3.919, 0.6923, 3.919, 0.6923, 3.936, 0.7179, 3.936, 0.7179, 3.919, 0.7179, 3.919, 0.7179, 3.936, 0.7436, 3.936, 0.7436, 3.919, 0.7436, 3.919, 0.7436, 3.936, 0.7692, 3.936, 0.7692, 3.919, 0.7692, 3.919, 0.7692, 3.936, 0.7949, 3.936, 0.7949, 3.919, 0.7949, 3.919, 0.7949, 3.936, 0.8205, 3.936, 0.8205, 3.919, 0.8205, 3.919, 0.8205, 3.936, 0.8462, 3.936, 0.8462, 3.919, 0.8462, 3.919, 0.8462, 3.936, 0.8718, 3.936, 0.8718, 3.919, 0.8718, 3.919, 0.8718, 3.936, 0.8974, 3.936, 0.8974, 3.919, 0.8974, 3.919, 0.8974, 3.936, 0.9231, 3.936, 0.9231, 3.919, 0.9231, 3.919, 0.9231, 3.936, 0.9487, 3.936, 0.9487, 3.919, 0.9487, 3.919, 0.9487, 3.936, 0.9744, 3.936, 0.9744, 3.919, 0.9744, 3.919, 0.9744, 3.936, 1.0, 3.936, 1.0, 3.919, 0.0, 3.838, 0.0, 3.919, 0.02564, 3.919, 0.02564, 3.838, 0.02564, 3.838, 0.02564, 3.919, 0.05128, 3.919, 0.05128, 3.838, 0.05128, 3.838, 0.05128, 3.919, 0.07692, 3.919, 0.07692, 3.838, 0.07692, 3.838, 0.07692, 3.919, 0.1026, 3.919, 0.1026, 3.838, 0.1026, 3.838, 0.1026, 3.919, 0.1282, 3.919, 0.1282, 3.838, 0.1282, 3.838, 0.1282, 3.919, 0.1538, 3.919, 0.1538, 3.838, 0.1538, 3.838, 0.1538, 3.919, 0.1795, 3.919, 0.1795, 3.838, 0.1795, 3.838, 0.1795, 3.919, 0.2051, 3.919, 0.2051, 3.838, 0.2051, 3.838, 0.2051, 3.919, 0.2308, 3.919, 0.2308, 3.838, 0.2308, 3.838, 0.2308, 3.919, 0.2564, 3.919, 0.2564, 3.838, 0.2564, 3.838, 0.2564, 3.919, 0.2821, 3.919, 0.2821, 3.838, 0.2821, 3.838, 0.2821, 3.919, 0.3077, 3.919, 0.3077, 3.838, 0.3077, 3.838, 0.3077, 3.919, 0.3333, 3.919, 0.3333, 3.838, 0.3333, 3.838, 0.3333, 3.919, 0.359, 3.919, 0.359, 3.838, 0.359, 3.838, 0.359, 3.919, 0.3846, 3.919, 0.3846, 3.838, 0.3846, 3.838, 0.3846, 3.919, 0.4103, 3.919, 0.4103, 3.838, 0.4103, 3.838, 0.4103, 3.919, 0.4359, 3.919, 0.4359, 3.838, 0.4359, 3.838, 0.4359, 3.919, 0.4615, 3.919, 0.4615, 3.838, 0.4615, 3.838, 0.4615, 3.919, 0.4872, 3.919, 0.4872, 3.838, 0.4872, 3.838, 0.4872, 3.919, 0.5128, 3.919, 0.5128, 3.838, 0.5128, 3.838, 0.5128, 3.919, 0.5385, 3.919, 0.5385, 3.838, 0.5385, 3.838, 0.5385, 3.919, 0.5641, 3.919, 0.5641, 3.838, 0.5641, 3.838, 0.5641, 3.919, 0.5897, 3.919, 0.5897, 3.838, 0.5897, 3.838, 0.5897, 3.919, 0.6154, 3.919, 0.6154, 3.838, 0.6154, 3.838, 0.6154, 3.919, 0.641, 3.919, 0.641, 3.838, 0.641, 3.838, 0.641, 3.919, 0.6667, 3.919, 0.6667, 3.838, 0.6667, 3.838, 0.6667, 3.919, 0.6923, 3.919, 0.6923, 3.838, 0.6923, 3.838, 0.6923, 3.919, 0.7179, 3.919, 0.7179, 3.838, 0.7179, 3.838, 0.7179, 3.919, 0.7436, 3.919, 0.7436, 3.838, 0.7436, 3.838, 0.7436, 3.919, 0.7692, 3.919, 0.7692, 3.838, 0.7692, 3.838, 0.7692, 3.919, 0.7949, 3.919, 0.7949, 3.838, 0.7949, 3.838, 0.7949, 3.919, 0.8205, 3.919, 0.8205, 3.838, 0.8205, 3.838, 0.8205, 3.919, 0.8462, 3.919, 0.8462, 3.838, 0.8462, 3.838, 0.8462, 3.919, 0.8718, 3.919, 0.8718, 3.838, 0.8718, 3.838, 0.8718, 3.919, 0.8974, 3.919, 0.8974, 3.838, 0.8974, 3.838, 0.8974, 3.919, 0.9231, 3.919, 0.9231, 3.838, 0.9231, 3.838, 0.9231, 3.919, 0.9487, 3.919, 0.9487, 3.838, 0.9487, 3.838, 0.9487, 3.919, 0.9744, 3.919, 0.9744, 3.838, 0.9744, 3.838, 0.9744, 3.919, 1.0, 3.919, 1.0, 3.838, 0.0, 3.658, 0.0, 3.838, 0.02564, 3.838, 0.02564, 3.658, 0.02564, 3.658, 0.02564, 3.838, 0.05128, 3.838, 0.05128, 3.658, 0.05128, 3.658, 0.05128, 3.838, 0.07692, 3.838, 0.07692, 3.658, 0.07692, 3.658, 0.07692, 3.838, 0.1026, 3.838, 0.1026, 3.658, 0.1026, 3.658, 0.1026, 3.838, 0.1282, 3.838, 0.1282, 3.658, 0.1282, 3.658, 0.1282, 3.838, 0.1538, 3.838, 0.1538, 3.658, 0.1538, 3.658, 0.1538, 3.838, 0.1795, 3.838, 0.1795, 3.658, 0.1795, 3.658, 0.1795, 3.838, 0.2051, 3.838, 0.2051, 3.658, 0.2051, 3.658, 0.2051, 3.838, 0.2308, 3.838, 0.2308, 3.658, 0.2308, 3.658, 0.2308, 3.838, 0.2564, 3.838, 0.2564, 3.658, 0.2564, 3.658, 0.2564, 3.838, 0.2821, 3.838, 0.2821, 3.658, 0.2821, 3.658, 0.2821, 3.838, 0.3077, 3.838, 0.3077, 3.658, 0.3077, 3.658, 0.3077, 3.838, 0.3333, 3.838, 0.3333, 3.658, 0.3333, 3.658, 0.3333, 3.838, 0.359, 3.838, 0.359, 3.658, 0.359, 3.658, 0.359, 3.838, 0.3846, 3.838, 0.3846, 3.658, 0.3846, 3.658, 0.3846, 3.838, 0.4103, 3.838, 0.4103, 3.658, 0.4103, 3.658, 0.4103, 3.838, 0.4359, 3.838, 0.4359, 3.658, 0.4359, 3.658, 0.4359, 3.838, 0.4615, 3.838, 0.4615, 3.658, 0.4615, 3.658, 0.4615, 3.838, 0.4872, 3.838, 0.4872, 3.658, 0.4872, 3.658, 0.4872, 3.838, 0.5128, 3.838, 0.5128, 3.658, 0.5128, 3.658, 0.5128, 3.838, 0.5385, 3.838, 0.5385, 3.658, 0.5385, 3.658, 0.5385, 3.838, 0.5641, 3.838, 0.5641, 3.658, 0.5641, 3.658, 0.5641, 3.838, 0.5897, 3.838, 0.5897, 3.658, 0.5897, 3.658, 0.5897, 3.838, 0.6154, 3.838, 0.6154, 3.658, 0.6154, 3.658, 0.6154, 3.838, 0.641, 3.838, 0.641, 3.658, 0.641, 3.658, 0.641, 3.838, 0.6667, 3.838, 0.6667, 3.658, 0.6667, 3.658, 0.6667, 3.838, 0.6923, 3.838, 0.6923, 3.658, 0.6923, 3.658, 0.6923, 3.838, 0.7179, 3.838, 0.7179, 3.658, 0.7179, 3.658, 0.7179, 3.838, 0.7436, 3.838, 0.7436, 3.658, 0.7436, 3.658, 0.7436, 3.838, 0.7692, 3.838, 0.7692, 3.658, 0.7692, 3.658, 0.7692, 3.838, 0.7949, 3.838, 0.7949, 3.658, 0.7949, 3.658, 0.7949, 3.838, 0.8205, 3.838, 0.8205, 3.658, 0.8205, 3.658, 0.8205, 3.838, 0.8462, 3.838, 0.8462, 3.658, 0.8462, 3.658, 0.8462, 3.838, 0.8718, 3.838, 0.8718, 3.658, 0.8718, 3.658, 0.8718, 3.838, 0.8974, 3.838, 0.8974, 3.658, 0.8974, 3.658, 0.8974, 3.838, 0.9231, 3.838, 0.9231, 3.658, 0.9231, 3.658, 0.9231, 3.838, 0.9487, 3.838, 0.9487, 3.658, 0.9487, 3.658, 0.9487, 3.838, 0.9744, 3.838, 0.9744, 3.658, 0.9744, 3.658, 0.9744, 3.838, 1.0, 3.838, 1.0, 3.658, 0.0, 3.446, 0.0, 3.658, 0.02564, 3.658, 0.02564, 3.446, 0.02564, 3.446, 0.02564, 3.658, 0.05128, 3.658, 0.05128, 3.446, 0.05128, 3.446, 0.05128, 3.658, 0.07692, 3.658, 0.07692, 3.446, 0.07692, 3.446, 0.07692, 3.658, 0.1026, 3.658, 0.1026, 3.446, 0.1026, 3.446, 0.1026, 3.658, 0.1282, 3.658, 0.1282, 3.446, 0.1282, 3.446, 0.1282, 3.658, 0.1538, 3.658, 0.1538, 3.446, 0.1538, 3.446, 0.1538, 3.658, 0.1795, 3.658, 0.1795, 3.446, 0.1795, 3.446, 0.1795, 3.658, 0.2051, 3.658, 0.2051, 3.446, 0.2051, 3.446, 0.2051, 3.658, 0.2308, 3.658, 0.2308, 3.446, 0.2308, 3.446, 0.2308, 3.658, 0.2564, 3.658, 0.2564, 3.446, 0.2564, 3.446, 0.2564, 3.658, 0.2821, 3.658, 0.2821, 3.446, 0.2821, 3.446, 0.2821, 3.658, 0.3077, 3.658, 0.3077, 3.446, 0.3077, 3.446, 0.3077, 3.658, 0.3333, 3.658, 0.3333, 3.446, 0.3333, 3.446, 0.3333, 3.658, 0.359, 3.658, 0.359, 3.446, 0.359, 3.446, 0.359, 3.658, 0.3846, 3.658, 0.3846, 3.446, 0.3846, 3.446, 0.3846, 3.658, 0.4103, 3.658, 0.4103, 3.446, 0.4103, 3.446, 0.4103, 3.658, 0.4359, 3.658, 0.4359, 3.446, 0.4359, 3.446, 0.4359, 3.658, 0.4615, 3.658, 0.4615, 3.446, 0.4615, 3.446, 0.4615, 3.658, 0.4872, 3.658, 0.4872, 3.446, 0.4872, 3.446, 0.4872, 3.658, 0.5128, 3.658, 0.5128, 3.446, 0.5128, 3.446, 0.5128, 3.658, 0.5385, 3.658, 0.5385, 3.446, 0.5385, 3.446, 0.5385, 3.658, 0.5641, 3.658, 0.5641, 3.446, 0.5641, 3.446, 0.5641, 3.658, 0.5897, 3.658, 0.5897, 3.446, 0.5897, 3.446, 0.5897, 3.658, 0.6154, 3.658, 0.6154, 3.446, 0.6154, 3.446, 0.6154, 3.658, 0.641, 3.658, 0.641, 3.446, 0.641, 3.446, 0.641, 3.658, 0.6667, 3.658, 0.6667, 3.446, 0.6667, 3.446, 0.6667, 3.658, 0.6923, 3.658, 0.6923, 3.446, 0.6923, 3.446, 0.6923, 3.658, 0.7179, 3.658, 0.7179, 3.446, 0.7179, 3.446, 0.7179, 3.658, 0.7436, 3.658, 0.7436, 3.446, 0.7436, 3.446, 0.7436, 3.658, 0.7692, 3.658, 0.7692, 3.446, 0.7692, 3.446, 0.7692, 3.658, 0.7949, 3.658, 0.7949, 3.446, 0.7949, 3.446, 0.7949, 3.658, 0.8205, 3.658, 0.8205, 3.446, 0.8205, 3.446, 0.8205, 3.658, 0.8462, 3.658, 0.8462, 3.446, 0.8462, 3.446, 0.8462, 3.658, 0.8718, 3.658, 0.8718, 3.446, 0.8718, 3.446, 0.8718, 3.658, 0.8974, 3.658, 0.8974, 3.446, 0.8974, 3.446, 0.8974, 3.658, 0.9231, 3.658, 0.9231, 3.446, 0.9231, 3.446, 0.9231, 3.658, 0.9487, 3.658, 0.9487, 3.446, 0.9487, 3.446, 0.9487, 3.658, 0.9744, 3.658, 0.9744, 3.446, 0.9744, 3.446, 0.9744, 3.658, 1.0, 3.658, 1.0, 3.446, 0.0, 3.201, 0.0, 3.446, 0.02564, 3.446, 0.02564, 3.201, 0.02564, 3.201, 0.02564, 3.446, 0.05128, 3.446, 0.05128, 3.201, 0.05128, 3.201, 0.05128, 3.446, 0.07692, 3.446, 0.07692, 3.201, 0.07692, 3.201, 0.07692, 3.446, 0.1026, 3.446, 0.1026, 3.201, 0.1026, 3.201, 0.1026, 3.446, 0.1282, 3.446, 0.1282, 3.201, 0.1282, 3.201, 0.1282, 3.446, 0.1538, 3.446, 0.1538, 3.201, 0.1538, 3.201, 0.1538, 3.446, 0.1795, 3.446, 0.1795, 3.201, 0.1795, 3.201, 0.1795, 3.446, 0.2051, 3.446, 0.2051, 3.201, 0.2051, 3.201, 0.2051, 3.446, 0.2308, 3.446, 0.2308, 3.201, 0.2308, 3.201, 0.2308, 3.446, 0.2564, 3.446, 0.2564, 3.201, 0.2564, 3.201, 0.2564, 3.446, 0.2821, 3.446, 0.2821, 3.201, 0.2821, 3.201, 0.2821, 3.446, 0.3077, 3.446, 0.3077, 3.201, 0.3077, 3.201, 0.3077, 3.446, 0.3333, 3.446, 0.3333, 3.201, 0.3333, 3.201, 0.3333, 3.446, 0.359, 3.446, 0.359, 3.201, 0.359, 3.201, 0.359, 3.446, 0.3846, 3.446, 0.3846, 3.201, 0.3846, 3.201, 0.3846, 3.446, 0.4103, 3.446, 0.4103, 3.201, 0.4103, 3.201, 0.4103, 3.446, 0.4359, 3.446, 0.4359, 3.201, 0.4359, 3.201, 0.4359, 3.446, 0.4615, 3.446, 0.4615, 3.201, 0.4615, 3.201, 0.4615, 3.446, 0.4872, 3.446, 0.4872, 3.201, 0.4872, 3.201, 0.4872, 3.446, 0.5128, 3.446, 0.5128, 3.201, 0.5128, 3.201, 0.5128, 3.446, 0.5385, 3.446, 0.5385, 3.201, 0.5385, 3.201, 0.5385, 3.446, 0.5641, 3.446, 0.5641, 3.201, 0.5641, 3.201, 0.5641, 3.446, 0.5897, 3.446, 0.5897, 3.201, 0.5897, 3.201, 0.5897, 3.446, 0.6154, 3.446, 0.6154, 3.201, 0.6154, 3.201, 0.6154, 3.446, 0.641, 3.446, 0.641, 3.201, 0.641, 3.201, 0.641, 3.446, 0.6667, 3.446, 0.6667, 3.201, 0.6667, 3.201, 0.6667, 3.446, 0.6923, 3.446, 0.6923, 3.201, 0.6923, 3.201, 0.6923, 3.446, 0.7179, 3.446, 0.7179, 3.201, 0.7179, 3.201, 0.7179, 3.446, 0.7436, 3.446, 0.7436, 3.201, 0.7436, 3.201, 0.7436, 3.446, 0.7692, 3.446, 0.7692, 3.201, 0.7692, 3.201, 0.7692, 3.446, 0.7949, 3.446, 0.7949, 3.201, 0.7949, 3.201, 0.7949, 3.446, 0.8205, 3.446, 0.8205, 3.201, 0.8205, 3.201, 0.8205, 3.446, 0.8462, 3.446, 0.8462, 3.201, 0.8462, 3.201, 0.8462, 3.446, 0.8718, 3.446, 0.8718, 3.201, 0.8718, 3.201, 0.8718, 3.446, 0.8974, 3.446, 0.8974, 3.201, 0.8974, 3.201, 0.8974, 3.446, 0.9231, 3.446, 0.9231, 3.201, 0.9231, 3.201, 0.9231, 3.446, 0.9487, 3.446, 0.9487, 3.201, 0.9487, 3.201, 0.9487, 3.446, 0.9744, 3.446, 0.9744, 3.201, 0.9744, 3.201, 0.9744, 3.446, 1.0, 3.446, 1.0, 3.201, 0.0, 2.727, 0.0, 3.201, 0.02564, 3.201, 0.02564, 2.727, 0.02564, 2.727, 0.02564, 3.201, 0.05128, 3.201, 0.05128, 2.727, 0.05128, 2.727, 0.05128, 3.201, 0.07692, 3.201, 0.07692, 2.727, 0.07692, 2.727, 0.07692, 3.201, 0.1026, 3.201, 0.1026, 2.727, 0.1026, 2.727, 0.1026, 3.201, 0.1282, 3.201, 0.1282, 2.727, 0.1282, 2.727, 0.1282, 3.201, 0.1538, 3.201, 0.1538, 2.727, 0.1538, 2.727, 0.1538, 3.201, 0.1795, 3.201, 0.1795, 2.727, 0.1795, 2.727, 0.1795, 3.201, 0.2051, 3.201, 0.2051, 2.727, 0.2051, 2.727, 0.2051, 3.201, 0.2308, 3.201, 0.2308, 2.727, 0.2308, 2.727, 0.2308, 3.201, 0.2564, 3.201, 0.2564, 2.727, 0.2564, 2.727, 0.2564, 3.201, 0.2821, 3.201, 0.2821, 2.727, 0.2821, 2.727, 0.2821, 3.201, 0.3077, 3.201, 0.3077, 2.727, 0.3077, 2.727, 0.3077, 3.201, 0.3333, 3.201, 0.3333, 2.727, 0.3333, 2.727, 0.3333, 3.201, 0.359, 3.201, 0.359, 2.727, 0.359, 2.727, 0.359, 3.201, 0.3846, 3.201, 0.3846, 2.727, 0.3846, 2.727, 0.3846, 3.201, 0.4103, 3.201, 0.4103, 2.727, 0.4103, 2.727, 0.4103, 3.201, 0.4359, 3.201, 0.4359, 2.727, 0.4359, 2.727, 0.4359, 3.201, 0.4615, 3.201, 0.4615, 2.727, 0.4615, 2.727, 0.4615, 3.201, 0.4872, 3.201, 0.4872, 2.727, 0.4872, 2.727, 0.4872, 3.201, 0.5128, 3.201, 0.5128, 2.727, 0.5128, 2.727, 0.5128, 3.201, 0.5385, 3.201, 0.5385, 2.727, 0.5385, 2.727, 0.5385, 3.201, 0.5641, 3.201, 0.5641, 2.727, 0.5641, 2.727, 0.5641, 3.201, 0.5897, 3.201, 0.5897, 2.727, 0.5897, 2.727, 0.5897, 3.201, 0.6154, 3.201, 0.6154, 2.727, 0.6154, 2.727, 0.6154, 3.201, 0.641, 3.201, 0.641, 2.727, 0.641, 2.727, 0.641, 3.201, 0.6667, 3.201, 0.6667, 2.727, 0.6667, 2.727, 0.6667, 3.201, 0.6923, 3.201, 0.6923, 2.727, 0.6923, 2.727, 0.6923, 3.201, 0.7179, 3.201, 0.7179, 2.727, 0.7179, 2.727, 0.7179, 3.201, 0.7436, 3.201, 0.7436, 2.727, 0.7436, 2.727, 0.7436, 3.201, 0.7692, 3.201, 0.7692, 2.727, 0.7692, 2.727, 0.7692, 3.201, 0.7949, 3.201, 0.7949, 2.727, 0.7949, 2.727, 0.7949, 3.201, 0.8205, 3.201, 0.8205, 2.727, 0.8205, 2.727, 0.8205, 3.201, 0.8462, 3.201, 0.8462, 2.727, 0.8462, 2.727, 0.8462, 3.201, 0.8718, 3.201, 0.8718, 2.727, 0.8718, 2.727, 0.8718, 3.201, 0.8974, 3.201, 0.8974, 2.727, 0.8974, 2.727, 0.8974, 3.201, 0.9231, 3.201, 0.9231, 2.727, 0.9231, 2.727, 0.9231, 3.201, 0.9487, 3.201, 0.9487, 2.727, 0.9487, 2.727, 0.9487, 3.201, 0.9744, 3.201, 0.9744, 2.727, 0.9744, 2.727, 0.9744, 3.201, 1.0, 3.201, 1.0, 2.727, 0.0, 2.384, 0.0, 2.727, 0.02564, 2.727, 0.02564, 2.384, 0.02564, 2.384, 0.02564, 2.727, 0.05128, 2.727, 0.05128, 2.384, 0.05128, 2.384, 0.05128, 2.727, 0.07692, 2.727, 0.07692, 2.384, 0.07692, 2.384, 0.07692, 2.727, 0.1026, 2.727, 0.1026, 2.384, 0.1026, 2.384, 0.1026, 2.727, 0.1282, 2.727, 0.1282, 2.384, 0.1282, 2.384, 0.1282, 2.727, 0.1538, 2.727, 0.1538, 2.384, 0.1538, 2.384, 0.1538, 2.727, 0.1795, 2.727, 0.1795, 2.384, 0.1795, 2.384, 0.1795, 2.727, 0.2051, 2.727, 0.2051, 2.384, 0.2051, 2.384, 0.2051, 2.727, 0.2308, 2.727, 0.2308, 2.384, 0.2308, 2.384, 0.2308, 2.727, 0.2564, 2.727, 0.2564, 2.384, 0.2564, 2.384, 0.2564, 2.727, 0.2821, 2.727, 0.2821, 2.384, 0.2821, 2.384, 0.2821, 2.727, 0.3077, 2.727, 0.3077, 2.384, 0.3077, 2.384, 0.3077, 2.727, 0.3333, 2.727, 0.3333, 2.384, 0.3333, 2.384, 0.3333, 2.727, 0.359, 2.727, 0.359, 2.384, 0.359, 2.384, 0.359, 2.727, 0.3846, 2.727, 0.3846, 2.384, 0.3846, 2.384, 0.3846, 2.727, 0.4103, 2.727, 0.4103, 2.384, 0.4103, 2.384, 0.4103, 2.727, 0.4359, 2.727, 0.4359, 2.384, 0.4359, 2.384, 0.4359, 2.727, 0.4615, 2.727, 0.4615, 2.384, 0.4615, 2.384, 0.4615, 2.727, 0.4872, 2.727, 0.4872, 2.384, 0.4872, 2.384, 0.4872, 2.727, 0.5128, 2.727, 0.5128, 2.384, 0.5128, 2.384, 0.5128, 2.727, 0.5385, 2.727, 0.5385, 2.384, 0.5385, 2.384, 0.5385, 2.727, 0.5641, 2.727, 0.5641, 2.384, 0.5641, 2.384, 0.5641, 2.727, 0.5897, 2.727, 0.5897, 2.384, 0.5897, 2.384, 0.5897, 2.727, 0.6154, 2.727, 0.6154, 2.384, 0.6154, 2.384, 0.6154, 2.727, 0.641, 2.727, 0.641, 2.384, 0.641, 2.384, 0.641, 2.727, 0.6667, 2.727, 0.6667, 2.384, 0.6667, 2.384, 0.6667, 2.727, 0.6923, 2.727, 0.6923, 2.384, 0.6923, 2.384, 0.6923, 2.727, 0.7179, 2.727, 0.7179, 2.384, 0.7179, 2.384, 0.7179, 2.727, 0.7436, 2.727, 0.7436, 2.384, 0.7436, 2.384, 0.7436, 2.727, 0.7692, 2.727, 0.7692, 2.384, 0.7692, 2.384, 0.7692, 2.727, 0.7949, 2.727, 0.7949, 2.384, 0.7949, 2.384, 0.7949, 2.727, 0.8205, 2.727, 0.8205, 2.384, 0.8205, 2.384, 0.8205, 2.727, 0.8462, 2.727, 0.8462, 2.384, 0.8462, 2.384, 0.8462, 2.727, 0.8718, 2.727, 0.8718, 2.384, 0.8718, 2.384, 0.8718, 2.727, 0.8974, 2.727, 0.8974, 2.384, 0.8974, 2.384, 0.8974, 2.727, 0.9231, 2.727, 0.9231, 2.384, 0.9231, 2.384, 0.9231, 2.727, 0.9487, 2.727, 0.9487, 2.384, 0.9487, 2.384, 0.9487, 2.727, 0.9744, 2.727, 0.9744, 2.384, 0.9744, 2.384, 0.9744, 2.727, 1.0, 2.727, 1.0, 2.384, 0.0, 1.764, 0.0, 2.384, 0.02564, 2.384, 0.02564, 1.764, 0.02564, 1.764, 0.02564, 2.384, 0.05128, 2.384, 0.05128, 1.764, 0.05128, 1.764, 0.05128, 2.384, 0.07692, 2.384, 0.07692, 1.764, 0.07692, 1.764, 0.07692, 2.384, 0.1026, 2.384, 0.1026, 1.764, 0.1026, 1.764, 0.1026, 2.384, 0.1282, 2.384, 0.1282, 1.764, 0.1282, 1.764, 0.1282, 2.384, 0.1538, 2.384, 0.1538, 1.764, 0.1538, 1.764, 0.1538, 2.384, 0.1795, 2.384, 0.1795, 1.764, 0.1795, 1.764, 0.1795, 2.384, 0.2051, 2.384, 0.2051, 1.764, 0.2051, 1.764, 0.2051, 2.384, 0.2308, 2.384, 0.2308, 1.764, 0.2308, 1.764, 0.2308, 2.384, 0.2564, 2.384, 0.2564, 1.764, 0.2564, 1.764, 0.2564, 2.384, 0.2821, 2.384, 0.2821, 1.764, 0.2821, 1.764, 0.2821, 2.384, 0.3077, 2.384, 0.3077, 1.764, 0.3077, 1.764, 0.3077, 2.384, 0.3333, 2.384, 0.3333, 1.764, 0.3333, 1.764, 0.3333, 2.384, 0.359, 2.384, 0.359, 1.764, 0.359, 1.764, 0.359, 2.384, 0.3846, 2.384, 0.3846, 1.764, 0.3846, 1.764, 0.3846, 2.384, 0.4103, 2.384, 0.4103, 1.764, 0.4103, 1.764, 0.4103, 2.384, 0.4359, 2.384, 0.4359, 1.764, 0.4359, 1.764, 0.4359, 2.384, 0.4615, 2.384, 0.4615, 1.764, 0.4615, 1.764, 0.4615, 2.384, 0.4872, 2.384, 0.4872, 1.764, 0.4872, 1.764, 0.4872, 2.384, 0.5128, 2.384, 0.5128, 1.764, 0.5128, 1.764, 0.5128, 2.384, 0.5385, 2.384, 0.5385, 1.764, 0.5385, 1.764, 0.5385, 2.384, 0.5641, 2.384, 0.5641, 1.764, 0.5641, 1.764, 0.5641, 2.384, 0.5897, 2.384, 0.5897, 1.764, 0.5897, 1.764, 0.5897, 2.384, 0.6154, 2.384, 0.6154, 1.764, 0.6154, 1.764, 0.6154, 2.384, 0.641, 2.384, 0.641, 1.764, 0.641, 1.764, 0.641, 2.384, 0.6667, 2.384, 0.6667, 1.764, 0.6667, 1.764, 0.6667, 2.384, 0.6923, 2.384, 0.6923, 1.764, 0.6923, 1.764, 0.6923, 2.384, 0.7179, 2.384, 0.7179, 1.764, 0.7179, 1.764, 0.7179, 2.384, 0.7436, 2.384, 0.7436, 1.764, 0.7436, 1.764, 0.7436, 2.384, 0.7692, 2.384, 0.7692, 1.764, 0.7692, 1.764, 0.7692, 2.384, 0.7949, 2.384, 0.7949, 1.764, 0.7949, 1.764, 0.7949, 2.384, 0.8205, 2.384, 0.8205, 1.764, 0.8205, 1.764, 0.8205, 2.384, 0.8462, 2.384, 0.8462, 1.764, 0.8462, 1.764, 0.8462, 2.384, 0.8718, 2.384, 0.8718, 1.764, 0.8718, 1.764, 0.8718, 2.384, 0.8974, 2.384, 0.8974, 1.764, 0.8974, 1.764, 0.8974, 2.384, 0.9231, 2.384, 0.9231, 1.764, 0.9231, 1.764, 0.9231, 2.384, 0.9487, 2.384, 0.9487, 1.764, 0.9487, 1.764, 0.9487, 2.384, 0.9744, 2.384, 0.9744, 1.764, 0.9744, 1.764, 0.9744, 2.384, 1.0, 2.384, 1.0, 1.764, 0.0, 1.257, 0.0, 1.764, 0.02564, 1.764, 0.02564, 1.257, 0.02564, 1.257, 0.02564, 1.764, 0.05128, 1.764, 0.05128, 1.257, 0.05128, 1.257, 0.05128, 1.764, 0.07692, 1.764, 0.07692, 1.257, 0.07692, 1.257, 0.07692, 1.764, 0.1026, 1.764, 0.1026, 1.257, 0.1026, 1.257, 0.1026, 1.764, 0.1282, 1.764, 0.1282, 1.257, 0.1282, 1.257, 0.1282, 1.764, 0.1538, 1.764, 0.1538, 1.257, 0.1538, 1.257, 0.1538, 1.764, 0.1795, 1.764, 0.1795, 1.257, 0.1795, 1.257, 0.1795, 1.764, 0.2051, 1.764, 0.2051, 1.257, 0.2051, 1.257, 0.2051, 1.764, 0.2308, 1.764, 0.2308, 1.257, 0.2308, 1.257, 0.2308, 1.764, 0.2564, 1.764, 0.2564, 1.257, 0.2564, 1.257, 0.2564, 1.764, 0.2821, 1.764, 0.2821, 1.257, 0.2821, 1.257, 0.2821, 1.764, 0.3077, 1.764, 0.3077, 1.257, 0.3077, 1.257, 0.3077, 1.764, 0.3333, 1.764, 0.3333, 1.257, 0.3333, 1.257, 0.3333, 1.764, 0.359, 1.764, 0.359, 1.257, 0.359, 1.257, 0.359, 1.764, 0.3846, 1.764, 0.3846, 1.257, 0.3846, 1.257, 0.3846, 1.764, 0.4103, 1.764, 0.4103, 1.257, 0.4103, 1.257, 0.4103, 1.764, 0.4359, 1.764, 0.4359, 1.257, 0.4359, 1.257, 0.4359, 1.764, 0.4615, 1.764, 0.4615, 1.257, 0.4615, 1.257, 0.4615, 1.764, 0.4872, 1.764, 0.4872, 1.257, 0.4872, 1.257, 0.4872, 1.764, 0.5128, 1.764, 0.5128, 1.257, 0.5128, 1.257, 0.5128, 1.764, 0.5385, 1.764, 0.5385, 1.257, 0.5385, 1.257, 0.5385, 1.764, 0.5641, 1.764, 0.5641, 1.257, 0.5641, 1.257, 0.5641, 1.764, 0.5897, 1.764, 0.5897, 1.257, 0.5897, 1.257, 0.5897, 1.764, 0.6154, 1.764, 0.6154, 1.257, 0.6154, 1.257, 0.6154, 1.764, 0.641, 1.764, 0.641, 1.257, 0.641, 1.257, 0.641, 1.764, 0.6667, 1.764, 0.6667, 1.257, 0.6667, 1.257, 0.6667, 1.764, 0.6923, 1.764, 0.6923, 1.257, 0.6923, 1.257, 0.6923, 1.764, 0.7179, 1.764, 0.7179, 1.257, 0.7179, 1.257, 0.7179, 1.764, 0.7436, 1.764, 0.7436, 1.257, 0.7436, 1.257, 0.7436, 1.764, 0.7692, 1.764, 0.7692, 1.257, 0.7692, 1.257, 0.7692, 1.764, 0.7949, 1.764, 0.7949, 1.257, 0.7949, 1.257, 0.7949, 1.764, 0.8205, 1.764, 0.8205, 1.257, 0.8205, 1.257, 0.8205, 1.764, 0.8462, 1.764, 0.8462, 1.257, 0.8462, 1.257, 0.8462, 1.764, 0.8718, 1.764, 0.8718, 1.257, 0.8718, 1.257, 0.8718, 1.764, 0.8974, 1.764, 0.8974, 1.257, 0.8974, 1.257, 0.8974, 1.764, 0.9231, 1.764, 0.9231, 1.257, 0.9231, 1.257, 0.9231, 1.764, 0.9487, 1.764, 0.9487, 1.257, 0.9487, 1.257, 0.9487, 1.764, 0.9744, 1.764, 0.9744, 1.257, 0.9744, 1.257, 0.9744, 1.764, 1.0, 1.764, 1.0, 1.257, 0.0, 0.8329, 0.0, 1.257, 0.02564, 1.257, 0.02564, 0.8329, 0.02564, 0.8329, 0.02564, 1.257, 0.05128, 1.257, 0.05128, 0.8329, 0.05128, 0.8329, 0.05128, 1.257, 0.07692, 1.257, 0.07692, 0.8329, 0.07692, 0.8329, 0.07692, 1.257, 0.1026, 1.257, 0.1026, 0.8329, 0.1026, 0.8329, 0.1026, 1.257, 0.1282, 1.257, 0.1282, 0.8329, 0.1282, 0.8329, 0.1282, 1.257, 0.1538, 1.257, 0.1538, 0.8329, 0.1538, 0.8329, 0.1538, 1.257, 0.1795, 1.257, 0.1795, 0.8329, 0.1795, 0.8329, 0.1795, 1.257, 0.2051, 1.257, 0.2051, 0.8329, 0.2051, 0.8329, 0.2051, 1.257, 0.2308, 1.257, 0.2308, 0.8329, 0.2308, 0.8329, 0.2308, 1.257, 0.2564, 1.257, 0.2564, 0.8329, 0.2564, 0.8329, 0.2564, 1.257, 0.2821, 1.257, 0.2821, 0.8329, 0.2821, 0.8329, 0.2821, 1.257, 0.3077, 1.257, 0.3077, 0.8329, 0.3077, 0.8329, 0.3077, 1.257, 0.3333, 1.257, 0.3333, 0.8329, 0.3333, 0.8329, 0.3333, 1.257, 0.359, 1.257, 0.359, 0.8329, 0.359, 0.8329, 0.359, 1.257, 0.3846, 1.257, 0.3846, 0.8329, 0.3846, 0.8329, 0.3846, 1.257, 0.4103, 1.257, 0.4103, 0.8329, 0.4103, 0.8329, 0.4103, 1.257, 0.4359, 1.257, 0.4359, 0.8329, 0.4359, 0.8329, 0.4359, 1.257, 0.4615, 1.257, 0.4615, 0.8329, 0.4615, 0.8329, 0.4615, 1.257, 0.4872, 1.257, 0.4872, 0.8329, 0.4872, 0.8329, 0.4872, 1.257, 0.5128, 1.257, 0.5128, 0.8329, 0.5128, 0.8329, 0.5128, 1.257, 0.5385, 1.257, 0.5385, 0.8329, 0.5385, 0.8329, 0.5385, 1.257, 0.5641, 1.257, 0.5641, 0.8329, 0.5641, 0.8329, 0.5641, 1.257, 0.5897, 1.257, 0.5897, 0.8329, 0.5897, 0.8329, 0.5897, 1.257, 0.6154, 1.257, 0.6154, 0.8329, 0.6154, 0.8329, 0.6154, 1.257, 0.641, 1.257, 0.641, 0.8329, 0.641, 0.8329, 0.641, 1.257, 0.6667, 1.257, 0.6667, 0.8329, 0.6667, 0.8329, 0.6667, 1.257, 0.6923, 1.257, 0.6923, 0.8329, 0.6923, 0.8329, 0.6923, 1.257, 0.7179, 1.257, 0.7179, 0.8329, 0.7179, 0.8329, 0.7179, 1.257, 0.7436, 1.257, 0.7436, 0.8329, 0.7436, 0.8329, 0.7436, 1.257, 0.7692, 1.257, 0.7692, 0.8329, 0.7692, 0.8329, 0.7692, 1.257, 0.7949, 1.257, 0.7949, 0.8329, 0.7949, 0.8329, 0.7949, 1.257, 0.8205, 1.257, 0.8205, 0.8329, 0.8205, 0.8329, 0.8205, 1.257, 0.8462, 1.257, 0.8462, 0.8329, 0.8462, 0.8329, 0.8462, 1.257, 0.8718, 1.257, 0.8718, 0.8329, 0.8718, 0.8329, 0.8718, 1.257, 0.8974, 1.257, 0.8974, 0.8329, 0.8974, 0.8329, 0.8974, 1.257, 0.9231, 1.257, 0.9231, 0.8329, 0.9231, 0.8329, 0.9231, 1.257, 0.9487, 1.257, 0.9487, 0.8329, 0.9487, 0.8329, 0.9487, 1.257, 0.9744, 1.257, 0.9744, 0.8329, 0.9744, 0.8329, 0.9744, 1.257, 1.0, 1.257, 1.0, 0.8329, 0.0, 0.5063, 0.0, 0.8329, 0.02564, 0.8329, 0.02564, 0.5063, 0.02564, 0.5063, 0.02564, 0.8329, 0.05128, 0.8329, 0.05128, 0.5063, 0.05128, 0.5063, 0.05128, 0.8329, 0.07692, 0.8329, 0.07692, 0.5063, 0.07692, 0.5063, 0.07692, 0.8329, 0.1026, 0.8329, 0.1026, 0.5063, 0.1026, 0.5063, 0.1026, 0.8329, 0.1282, 0.8329, 0.1282, 0.5063, 0.1282, 0.5063, 0.1282, 0.8329, 0.1538, 0.8329, 0.1538, 0.5063, 0.1538, 0.5063, 0.1538, 0.8329, 0.1795, 0.8329, 0.1795, 0.5063, 0.1795, 0.5063, 0.1795, 0.8329, 0.2051, 0.8329, 0.2051, 0.5063, 0.2051, 0.5063, 0.2051, 0.8329, 0.2308, 0.8329, 0.2308, 0.5063, 0.2308, 0.5063, 0.2308, 0.8329, 0.2564, 0.8329, 0.2564, 0.5063, 0.2564, 0.5063, 0.2564, 0.8329, 0.2821, 0.8329, 0.2821, 0.5063, 0.2821, 0.5063, 0.2821, 0.8329, 0.3077, 0.8329, 0.3077, 0.5063, 0.3077, 0.5063, 0.3077, 0.8329, 0.3333, 0.8329, 0.3333, 0.5063, 0.3333, 0.5063, 0.3333, 0.8329, 0.359, 0.8329, 0.359, 0.5063, 0.359, 0.5063, 0.359, 0.8329, 0.3846, 0.8329, 0.3846, 0.5063, 0.3846, 0.5063, 0.3846, 0.8329, 0.4103, 0.8329, 0.4103, 0.5063, 0.4103, 0.5063, 0.4103, 0.8329, 0.4359, 0.8329, 0.4359, 0.5063, 0.4359, 0.5063, 0.4359, 0.8329, 0.4615, 0.8329, 0.4615, 0.5063, 0.4615, 0.5063, 0.4615, 0.8329, 0.4872, 0.8329, 0.4872, 0.5063, 0.4872, 0.5063, 0.4872, 0.8329, 0.5128, 0.8329, 0.5128, 0.5063, 0.5128, 0.5063, 0.5128, 0.8329, 0.5385, 0.8329, 0.5385, 0.5063, 0.5385, 0.5063, 0.5385, 0.8329, 0.5641, 0.8329, 0.5641, 0.5063, 0.5641, 0.5063, 0.5641, 0.8329, 0.5897, 0.8329, 0.5897, 0.5063, 0.5897, 0.5063, 0.5897, 0.8329, 0.6154, 0.8329, 0.6154, 0.5063, 0.6154, 0.5063, 0.6154, 0.8329, 0.641, 0.8329, 0.641, 0.5063, 0.641, 0.5063, 0.641, 0.8329, 0.6667, 0.8329, 0.6667, 0.5063, 0.6667, 0.5063, 0.6667, 0.8329, 0.6923, 0.8329, 0.6923, 0.5063, 0.6923, 0.5063, 0.6923, 0.8329, 0.7179, 0.8329, 0.7179, 0.5063, 0.7179, 0.5063, 0.7179, 0.8329, 0.7436, 0.8329, 0.7436, 0.5063, 0.7436, 0.5063, 0.7436, 0.8329, 0.7692, 0.8329, 0.7692, 0.5063, 0.7692, 0.5063, 0.7692, 0.8329, 0.7949, 0.8329, 0.7949, 0.5063, 0.7949, 0.5063, 0.7949, 0.8329, 0.8205, 0.8329, 0.8205, 0.5063, 0.8205, 0.5063, 0.8205, 0.8329, 0.8462, 0.8329, 0.8462, 0.5063, 0.8462, 0.5063, 0.8462, 0.8329, 0.8718, 0.8329, 0.8718, 0.5063, 0.8718, 0.5063, 0.8718, 0.8329, 0.8974, 0.8329, 0.8974, 0.5063, 0.8974, 0.5063, 0.8974, 0.8329, 0.9231, 0.8329, 0.9231, 0.5063, 0.9231, 0.5063, 0.9231, 0.8329, 0.9487, 0.8329, 0.9487, 0.5063, 0.9487, 0.5063, 0.9487, 0.8329, 0.9744, 0.8329, 0.9744, 0.5063, 0.9744, 0.5063, 0.9744, 0.8329, 1.0, 0.8329, 1.0, 0.5063, 0.0, 0.2123, 0.0, 0.5063, 0.02564, 0.5063, 0.02564, 0.2123, 0.02564, 0.2123, 0.02564, 0.5063, 0.05128, 0.5063, 0.05128, 0.2123, 0.05128, 0.2123, 0.05128, 0.5063, 0.07692, 0.5063, 0.07692, 0.2123, 0.07692, 0.2123, 0.07692, 0.5063, 0.1026, 0.5063, 0.1026, 0.2123, 0.1026, 0.2123, 0.1026, 0.5063, 0.1282, 0.5063, 0.1282, 0.2123, 0.1282, 0.2123, 0.1282, 0.5063, 0.1538, 0.5063, 0.1538, 0.2123, 0.1538, 0.2123, 0.1538, 0.5063, 0.1795, 0.5063, 0.1795, 0.2123, 0.1795, 0.2123, 0.1795, 0.5063, 0.2051, 0.5063, 0.2051, 0.2123, 0.2051, 0.2123, 0.2051, 0.5063, 0.2308, 0.5063, 0.2308, 0.2123, 0.2308, 0.2123, 0.2308, 0.5063, 0.2564, 0.5063, 0.2564, 0.2123, 0.2564, 0.2123, 0.2564, 0.5063, 0.2821, 0.5063, 0.2821, 0.2123, 0.2821, 0.2123, 0.2821, 0.5063, 0.3077, 0.5063, 0.3077, 0.2123, 0.3077, 0.2123, 0.3077, 0.5063, 0.3333, 0.5063, 0.3333, 0.2123, 0.3333, 0.2123, 0.3333, 0.5063, 0.359, 0.5063, 0.359, 0.2123, 0.359, 0.2123, 0.359, 0.5063, 0.3846, 0.5063, 0.3846, 0.2123, 0.3846, 0.2123, 0.3846, 0.5063, 0.4103, 0.5063, 0.4103, 0.2123, 0.4103, 0.2123, 0.4103, 0.5063, 0.4359, 0.5063, 0.4359, 0.2123, 0.4359, 0.2123, 0.4359, 0.5063, 0.4615, 0.5063, 0.4615, 0.2123, 0.4615, 0.2123, 0.4615, 0.5063, 0.4872, 0.5063, 0.4872, 0.2123, 0.4872, 0.2123, 0.4872, 0.5063, 0.5128, 0.5063, 0.5128, 0.2123, 0.5128, 0.2123, 0.5128, 0.5063, 0.5385, 0.5063, 0.5385, 0.2123, 0.5385, 0.2123, 0.5385, 0.5063, 0.5641, 0.5063, 0.5641, 0.2123, 0.5641, 0.2123, 0.5641, 0.5063, 0.5897, 0.5063, 0.5897, 0.2123, 0.5897, 0.2123, 0.5897, 0.5063, 0.6154, 0.5063, 0.6154, 0.2123, 0.6154, 0.2123, 0.6154, 0.5063, 0.641, 0.5063, 0.641, 0.2123, 0.641, 0.2123, 0.641, 0.5063, 0.6667, 0.5063, 0.6667, 0.2123, 0.6667, 0.2123, 0.6667, 0.5063, 0.6923, 0.5063, 0.6923, 0.2123, 0.6923, 0.2123, 0.6923, 0.5063, 0.7179, 0.5063, 0.7179, 0.2123, 0.7179, 0.2123, 0.7179, 0.5063, 0.7436, 0.5063, 0.7436, 0.2123, 0.7436, 0.2123, 0.7436, 0.5063, 0.7692, 0.5063, 0.7692, 0.2123, 0.7692, 0.2123, 0.7692, 0.5063, 0.7949, 0.5063, 0.7949, 0.2123, 0.7949, 0.2123, 0.7949, 0.5063, 0.8205, 0.5063, 0.8205, 0.2123, 0.8205, 0.2123, 0.8205, 0.5063, 0.8462, 0.5063, 0.8462, 0.2123, 0.8462, 0.2123, 0.8462, 0.5063, 0.8718, 0.5063, 0.8718, 0.2123, 0.8718, 0.2123, 0.8718, 0.5063, 0.8974, 0.5063, 0.8974, 0.2123, 0.8974, 0.2123, 0.8974, 0.5063, 0.9231, 0.5063, 0.9231, 0.2123, 0.9231, 0.2123, 0.9231, 0.5063, 0.9487, 0.5063, 0.9487, 0.2123, 0.9487, 0.2123, 0.9487, 0.5063, 0.9744, 0.5063, 0.9744, 0.2123, 0.9744, 0.2123, 0.9744, 0.5063, 1.0, 0.5063, 1.0, 0.2123, 0.0, 0.0, 0.0, 0.2123, 0.02564, 0.2123, 0.02564, 0.0, 0.02564, 0.0, 0.02564, 0.2123, 0.05128, 0.2123, 0.05128, 0.0, 0.05128, 0.0, 0.05128, 0.2123, 0.07692, 0.2123, 0.07692, 0.0, 0.07692, 0.0, 0.07692, 0.2123, 0.1026, 0.2123, 0.1026, 0.0, 0.1026, 0.0, 0.1026, 0.2123, 0.1282, 0.2123, 0.1282, 0.0, 0.1282, 0.0, 0.1282, 0.2123, 0.1538, 0.2123, 0.1538, 0.0, 0.1538, 0.0, 0.1538, 0.2123, 0.1795, 0.2123, 0.1795, 0.0, 0.1795, 0.0, 0.1795, 0.2123, 0.2051, 0.2123, 0.2051, 0.0, 0.2051, 0.0, 0.2051, 0.2123, 0.2308, 0.2123, 0.2308, 0.0, 0.2308, 0.0, 0.2308, 0.2123, 0.2564, 0.2123, 0.2564, 0.0, 0.2564, 0.0, 0.2564, 0.2123, 0.2821, 0.2123, 0.2821, 0.0, 0.2821, 0.0, 0.2821, 0.2123, 0.3077, 0.2123, 0.3077, 0.0, 0.3077, 0.0, 0.3077, 0.2123, 0.3333, 0.2123, 0.3333, 0.0, 0.3333, 0.0, 0.3333, 0.2123, 0.359, 0.2123, 0.359, 0.0, 0.359, 0.0, 0.359, 0.2123, 0.3846, 0.2123, 0.3846, 0.0, 0.3846, 0.0, 0.3846, 0.2123, 0.4103, 0.2123, 0.4103, 0.0, 0.4103, 0.0, 0.4103, 0.2123, 0.4359, 0.2123, 0.4359, 0.0, 0.4359, 0.0, 0.4359, 0.2123, 0.4615, 0.2123, 0.4615, 0.0, 0.4615, 0.0, 0.4615, 0.2123, 0.4872, 0.2123, 0.4872, 0.0, 0.4872, 0.0, 0.4872, 0.2123, 0.5128, 0.2123, 0.5128, 0.0, 0.5128, 0.0, 0.5128, 0.2123, 0.5385, 0.2123, 0.5385, 0.0, 0.5385, 0.0, 0.5385, 0.2123, 0.5641, 0.2123, 0.5641, 0.0, 0.5641, 0.0, 0.5641, 0.2123, 0.5897, 0.2123, 0.5897, 0.0, 0.5897, 0.0, 0.5897, 0.2123, 0.6154, 0.2123, 0.6154, 0.0, 0.6154, 0.0, 0.6154, 0.2123, 0.641, 0.2123, 0.641, 0.0, 0.641, 0.0, 0.641, 0.2123, 0.6667, 0.2123, 0.6667, 0.0, 0.6667, 0.0, 0.6667, 0.2123, 0.6923, 0.2123, 0.6923, 0.0, 0.6923, 0.0, 0.6923, 0.2123, 0.7179, 0.2123, 0.7179, 0.0, 0.7179, 0.0, 0.7179, 0.2123, 0.7436, 0.2123, 0.7436, 0.0, 0.7436, 0.0, 0.7436, 0.2123, 0.7692, 0.2123, 0.7692, 0.0, 0.7692, 0.0, 0.7692, 0.2123, 0.7949, 0.2123, 0.7949, 0.0, 0.7949, 0.0, 0.7949, 0.2123, 0.8205, 0.2123, 0.8205, 0.0, 0.8205, 0.0, 0.8205, 0.2123, 0.8462, 0.2123, 0.8462, 0.0, 0.8462, 0.0, 0.8462, 0.2123, 0.8718, 0.2123, 0.8718, 0.0, 0.8718, 0.0, 0.8718, 0.2123, 0.8974, 0.2123, 0.8974, 0.0, 0.8974, 0.0, 0.8974, 0.2123, 0.9231, 0.2123, 0.9231, 0.0, 0.9231, 0.0, 0.9231, 0.2123, 0.9487, 0.2123, 0.9487, 0.0, 0.9487, 0.0, 0.9487, 0.2123, 0.9744, 0.2123, 0.9744, 0.0, 0.9744, 0.0, 0.9744, 0.2123, 1.0, 0.2123, 1.0, 0.0, 0.0, 0.0, 0.0, 0.0, 0.02564, 0.0, 0.02564, 0.0, 0.02564, 0.0, 0.02564, 0.0, 0.05128, 0.0, 0.05128, 0.0, 0.05128, 0.0, 0.05128, 0.0, 0.07692, 0.0, 0.07692, 0.0, 0.07692, 0.0, 0.07692, 0.0, 0.1026, 0.0, 0.1026, 0.0, 0.1026, 0.0, 0.1026, 0.0, 0.1282, 0.0, 0.1282, 0.0, 0.1282, 0.0, 0.1282, 0.0, 0.1538, 0.0, 0.1538, 0.0, 0.1538, 0.0, 0.1538, 0.0, 0.1795, 0.0, 0.1795, 0.0, 0.1795, 0.0, 0.1795, 0.0, 0.2051, 0.0, 0.2051, 0.0, 0.2051, 0.0, 0.2051, 0.0, 0.2308, 0.0, 0.2308, 0.0, 0.2308, 0.0, 0.2308, 0.0, 0.2564, 0.0, 0.2564, 0.0, 0.2564, 0.0, 0.2564, 0.0, 0.2821, 0.0, 0.2821, 0.0, 0.2821, 0.0, 0.2821, 0.0, 0.3077, 0.0, 0.3077, 0.0, 0.3077, 0.0, 0.3077, 0.0, 0.3333, 0.0, 0.3333, 0.0, 0.3333, 0.0, 0.3333, 0.0, 0.359, 0.0, 0.359, 0.0, 0.359, 0.0, 0.359, 0.0, 0.3846, 0.0, 0.3846, 0.0, 0.3846, 0.0, 0.3846, 0.0, 0.4103, 0.0, 0.4103, 0.0, 0.4103, 0.0, 0.4103, 0.0, 0.4359, 0.0, 0.4359, 0.0, 0.4359, 0.0, 0.4359, 0.0, 0.4615, 0.0, 0.4615, 0.0, 0.4615, 0.0, 0.4615, 0.0, 0.4872, 0.0, 0.4872, 0.0, 0.4872, 0.0, 0.4872, 0.0, 0.5128, 0.0, 0.5128, 0.0, 0.5128, 0.0, 0.5128, 0.0, 0.5385, 0.0, 0.5385, 0.0, 0.5385, 0.0, 0.5385, 0.0, 0.5641, 0.0, 0.5641, 0.0, 0.5641, 0.0, 0.5641, 0.0, 0.5897, 0.0, 0.5897, 0.0, 0.5897, 0.0, 0.5897, 0.0, 0.6154, 0.0, 0.6154, 0.0, 0.6154, 0.0, 0.6154, 0.0, 0.641, 0.0, 0.641, 0.0, 0.641, 0.0, 0.641, 0.0, 0.6667, 0.0, 0.6667, 0.0, 0.6667, 0.0, 0.6667, 0.0, 0.6923, 0.0, 0.6923, 0.0, 0.6923, 0.0, 0.6923, 0.0, 0.7179, 0.0, 0.7179, 0.0, 0.7179, 0.0, 0.7179, 0.0, 0.7436, 0.0, 0.7436, 0.0, 0.7436, 0.0, 0.7436, 0.0, 0.7692, 0.0, 0.7692, 0.0, 0.7692, 0.0, 0.7692, 0.0, 0.7949, 0.0, 0.7949, 0.0, 0.7949, 0.0, 0.7949, 0.0, 0.8205, 0.0, 0.8205, 0.0, 0.8205, 0.0, 0.8205, 0.0, 0.8462, 0.0, 0.8462, 0.0, 0.8462, 0.0, 0.8462, 0.0, 0.8718, 0.0, 0.8718, 0.0, 0.8718, 0.0, 0.8718, 0.0, 0.8974, 0.0, 0.8974, 0.0, 0.8974, 0.0, 0.8974, 0.0, 0.9231, 0.0, 0.9231, 0.0, 0.9231, 0.0, 0.9231, 0.0, 0.9487, 0.0, 0.9487, 0.0, 0.9487, 0.0, 0.9487, 0.0, 0.9744, 0.0, 0.9744, 0.0, 0.9744, 0.0, 0.9744, 0.0, 1.0, 0.0, 1.0, 0.0, 0.0, 4.017, 0.0, 4.23, 0.02564, 4.23, 0.02564, 4.017, 0.02564, 4.017, 0.02564, 4.23, 0.05128, 4.23, 0.05128, 4.017, 0.05128, 4.017, 0.05128, 4.23, 0.07692, 4.23, 0.07692, 4.017, 0.07692, 4.017, 0.07692, 4.23, 0.1026, 4.23, 0.1026, 4.017, 0.1026, 4.017, 0.1026, 4.23, 0.1282, 4.23, 0.1282, 4.017, 0.1282, 4.017, 0.1282, 4.23, 0.1538, 4.23, 0.1538, 4.017, 0.1538, 4.017, 0.1538, 4.23, 0.1795, 4.23, 0.1795, 4.017, 0.1795, 4.017, 0.1795, 4.23, 0.2051, 4.23, 0.2051, 4.017, 0.2051, 4.017, 0.2051, 4.23, 0.2308, 4.23, 0.2308, 4.017, 0.2308, 4.017, 0.2308, 4.23, 0.2564, 4.23, 0.2564, 4.017, 0.2564, 4.017, 0.2564, 4.23, 0.2821, 4.23, 0.2821, 4.017, 0.2821, 4.017, 0.2821, 4.23, 0.3077, 4.23, 0.3077, 4.017, 0.3077, 4.017, 0.3077, 4.23, 0.3333, 4.23, 0.3333, 4.017, 0.3333, 4.017, 0.3333, 4.23, 0.359, 4.23, 0.359, 4.017, 0.359, 4.017, 0.359, 4.23, 0.3846, 4.23, 0.3846, 4.017, 0.3846, 4.017, 0.3846, 4.23, 0.4103, 4.23, 0.4103, 4.017, 0.4103, 4.017, 0.4103, 4.23, 0.4359, 4.23, 0.4359, 4.017, 0.4359, 4.017, 0.4359, 4.23, 0.4615, 4.23, 0.4615, 4.017, 0.4615, 4.017, 0.4615, 4.23, 0.4872, 4.23, 0.4872, 4.017, 0.4872, 4.017, 0.4872, 4.23, 0.5128, 4.23, 0.5128, 4.017, 0.5128, 4.017, 0.5128, 4.23, 0.5385, 4.23, 0.5385, 4.017, 0.5385, 4.017, 0.5385, 4.23, 0.5641, 4.23, 0.5641, 4.017, 0.5641, 4.017, 0.5641, 4.23, 0.5897, 4.23, 0.5897, 4.017, 0.5897, 4.017, 0.5897, 4.23, 0.6154, 4.23, 0.6154, 4.017, 0.6154, 4.017, 0.6154, 4.23, 0.641, 4.23, 0.641, 4.017, 0.641, 4.017, 0.641, 4.23, 0.6667, 4.23, 0.6667, 4.017, 0.6667, 4.017, 0.6667, 4.23, 0.6923, 4.23, 0.6923, 4.017, 0.6923, 4.017, 0.6923, 4.23, 0.7179, 4.23, 0.7179, 4.017, 0.7179, 4.017, 0.7179, 4.23, 0.7436, 4.23, 0.7436, 4.017, 0.7436, 4.017, 0.7436, 4.23, 0.7692, 4.23, 0.7692, 4.017, 0.7692, 4.017, 0.7692, 4.23, 0.7949, 4.23, 0.7949, 4.017, 0.7949, 4.017, 0.7949, 4.23, 0.8205, 4.23, 0.8205, 4.017, 0.8205, 4.017, 0.8205, 4.23, 0.8462, 4.23, 0.8462, 4.017, 0.8462, 4.017, 0.8462, 4.23, 0.8718, 4.23, 0.8718, 4.017, 0.8718, 4.017, 0.8718, 4.23, 0.8974, 4.23, 0.8974, 4.017, 0.8974, 4.017, 0.8974, 4.23, 0.9231, 4.23, 0.9231, 4.017, 0.9231, 4.017, 0.9231, 4.23, 0.9487, 4.23, 0.9487, 4.017, 0.9487, 4.017, 0.9487, 4.23, 0.9744, 4.23, 0.9744, 4.017, 0.9744, 4.017, 0.9744, 4.23, 1.0, 4.23, 1.0, 4.017, 0.0, 4.23, 0.0, 4.475, 0.02564, 4.475, 0.02564, 4.23, 0.02564, 4.23, 0.02564, 4.475, 0.05128, 4.475, 0.05128, 4.23, 0.05128, 4.23, 0.05128, 4.475, 0.07692, 4.475, 0.07692, 4.23, 0.07692, 4.23, 0.07692, 4.475, 0.1026, 4.475, 0.1026, 4.23, 0.1026, 4.23, 0.1026, 4.475, 0.1282, 4.475, 0.1282, 4.23, 0.1282, 4.23, 0.1282, 4.475, 0.1538, 4.475, 0.1538, 4.23, 0.1538, 4.23, 0.1538, 4.475, 0.1795, 4.475, 0.1795, 4.23, 0.1795, 4.23, 0.1795, 4.475, 0.2051, 4.475, 0.2051, 4.23, 0.2051, 4.23, 0.2051, 4.475, 0.2308, 4.475, 0.2308, 4.23, 0.2308, 4.23, 0.2308, 4.475, 0.2564, 4.475, 0.2564, 4.23, 0.2564, 4.23, 0.2564, 4.475, 0.2821, 4.475, 0.2821, 4.23, 0.2821, 4.23, 0.2821, 4.475, 0.3077, 4.475, 0.3077, 4.23, 0.3077, 4.23, 0.3077, 4.475, 0.3333, 4.475, 0.3333, 4.23, 0.3333, 4.23, 0.3333, 4.475, 0.359, 4.475, 0.359, 4.23, 0.359, 4.23, 0.359, 4.475, 0.3846, 4.475, 0.3846, 4.23, 0.3846, 4.23, 0.3846, 4.475, 0.4103, 4.475, 0.4103, 4.23, 0.4103, 4.23, 0.4103, 4.475, 0.4359, 4.475, 0.4359, 4.23, 0.4359, 4.23, 0.4359, 4.475, 0.4615, 4.475, 0.4615, 4.23, 0.4615, 4.23, 0.4615, 4.475, 0.4872, 4.475, 0.4872, 4.23, 0.4872, 4.23, 0.4872, 4.475, 0.5128, 4.475, 0.5128, 4.23, 0.5128, 4.23, 0.5128, 4.475, 0.5385, 4.475, 0.5385, 4.23, 0.5385, 4.23, 0.5385, 4.475, 0.5641, 4.475, 0.5641, 4.23, 0.5641, 4.23, 0.5641, 4.475, 0.5897, 4.475, 0.5897, 4.23, 0.5897, 4.23, 0.5897, 4.475, 0.6154, 4.475, 0.6154, 4.23, 0.6154, 4.23, 0.6154, 4.475, 0.641, 4.475, 0.641, 4.23, 0.641, 4.23, 0.641, 4.475, 0.6667, 4.475, 0.6667, 4.23, 0.6667, 4.23, 0.6667, 4.475, 0.6923, 4.475, 0.6923, 4.23, 0.6923, 4.23, 0.6923, 4.475, 0.7179, 4.475, 0.7179, 4.23, 0.7179, 4.23, 0.7179, 4.475, 0.7436, 4.475, 0.7436, 4.23, 0.7436, 4.23, 0.7436, 4.475, 0.7692, 4.475, 0.7692, 4.23, 0.7692, 4.23, 0.7692, 4.475, 0.7949, 4.475, 0.7949, 4.23, 0.7949, 4.23, 0.7949, 4.475, 0.8205, 4.475, 0.8205, 4.23, 0.8205, 4.23, 0.8205, 4.475, 0.8462, 4.475, 0.8462, 4.23, 0.8462, 4.23, 0.8462, 4.475, 0.8718, 4.475, 0.8718, 4.23, 0.8718, 4.23, 0.8718, 4.475, 0.8974, 4.475, 0.8974, 4.23, 0.8974, 4.23, 0.8974, 4.475, 0.9231, 4.475, 0.9231, 4.23, 0.9231, 4.23, 0.9231, 4.475, 0.9487, 4.475, 0.9487, 4.23, 0.9487, 4.23, 0.9487, 4.475, 0.9744, 4.475, 0.9744, 4.23, 0.9744, 4.23, 0.9744, 4.475, 1.0, 4.475, 1.0, 4.23, 0.0, 4.475, 0.0, 4.654, 0.02564, 4.654, 0.02564, 4.475, 0.02564, 4.475, 0.02564, 4.654, 0.05128, 4.654, 0.05128, 4.475, 0.05128, 4.475, 0.05128, 4.654, 0.07692, 4.654, 0.07692, 4.475, 0.07692, 4.475, 0.07692, 4.654, 0.1026, 4.654, 0.1026, 4.475, 0.1026, 4.475, 0.1026, 4.654, 0.1282, 4.654, 0.1282, 4.475, 0.1282, 4.475, 0.1282, 4.654, 0.1538, 4.654, 0.1538, 4.475, 0.1538, 4.475, 0.1538, 4.654, 0.1795, 4.654, 0.1795, 4.475, 0.1795, 4.475, 0.1795, 4.654, 0.2051, 4.654, 0.2051, 4.475, 0.2051, 4.475, 0.2051, 4.654, 0.2308, 4.654, 0.2308, 4.475, 0.2308, 4.475, 0.2308, 4.654, 0.2564, 4.654, 0.2564, 4.475, 0.2564, 4.475, 0.2564, 4.654, 0.2821, 4.654, 0.2821, 4.475, 0.2821, 4.475, 0.2821, 4.654, 0.3077, 4.654, 0.3077, 4.475, 0.3077, 4.475, 0.3077, 4.654, 0.3333, 4.654, 0.3333, 4.475, 0.3333, 4.475, 0.3333, 4.654, 0.359, 4.654, 0.359, 4.475, 0.359, 4.475, 0.359, 4.654, 0.3846, 4.654, 0.3846, 4.475, 0.3846, 4.475, 0.3846, 4.654, 0.4103, 4.654, 0.4103, 4.475, 0.4103, 4.475, 0.4103, 4.654, 0.4359, 4.654, 0.4359, 4.475, 0.4359, 4.475, 0.4359, 4.654, 0.4615, 4.654, 0.4615, 4.475, 0.4615, 4.475, 0.4615, 4.654, 0.4872, 4.654, 0.4872, 4.475, 0.4872, 4.475, 0.4872, 4.654, 0.5128, 4.654, 0.5128, 4.475, 0.5128, 4.475, 0.5128, 4.654, 0.5385, 4.654, 0.5385, 4.475, 0.5385, 4.475, 0.5385, 4.654, 0.5641, 4.654, 0.5641, 4.475, 0.5641, 4.475, 0.5641, 4.654, 0.5897, 4.654, 0.5897, 4.475, 0.5897, 4.475, 0.5897, 4.654, 0.6154, 4.654, 0.6154, 4.475, 0.6154, 4.475, 0.6154, 4.654, 0.641, 4.654, 0.641, 4.475, 0.641, 4.475, 0.641, 4.654, 0.6667, 4.654, 0.6667, 4.475, 0.6667, 4.475, 0.6667, 4.654, 0.6923, 4.654, 0.6923, 4.475, 0.6923, 4.475, 0.6923, 4.654, 0.7179, 4.654, 0.7179, 4.475, 0.7179, 4.475, 0.7179, 4.654, 0.7436, 4.654, 0.7436, 4.475, 0.7436, 4.475, 0.7436, 4.654, 0.7692, 4.654, 0.7692, 4.475, 0.7692, 4.475, 0.7692, 4.654, 0.7949, 4.654, 0.7949, 4.475, 0.7949, 4.475, 0.7949, 4.654, 0.8205, 4.654, 0.8205, 4.475, 0.8205, 4.475, 0.8205, 4.654, 0.8462, 4.654, 0.8462, 4.475, 0.8462, 4.475, 0.8462, 4.654, 0.8718, 4.654, 0.8718, 4.475, 0.8718, 4.475, 0.8718, 4.654, 0.8974, 4.654, 0.8974, 4.475, 0.8974, 4.475, 0.8974, 4.654, 0.9231, 4.654, 0.9231, 4.475, 0.9231, 4.475, 0.9231, 4.654, 0.9487, 4.654, 0.9487, 4.475, 0.9487, 4.475, 0.9487, 4.654, 0.9744, 4.654, 0.9744, 4.475, 0.9744, 4.475, 0.9744, 4.654, 1.0, 4.654, 1.0, 4.475, 0.0, 4.654, 0.0, 4.785, 0.02564, 4.785, 0.02564, 4.654, 0.02564, 4.654, 0.02564, 4.785, 0.05128, 4.785, 0.05128, 4.654, 0.05128, 4.654, 0.05128, 4.785, 0.07692, 4.785, 0.07692, 4.654, 0.07692, 4.654, 0.07692, 4.785, 0.1026, 4.785, 0.1026, 4.654, 0.1026, 4.654, 0.1026, 4.785, 0.1282, 4.785, 0.1282, 4.654, 0.1282, 4.654, 0.1282, 4.785, 0.1538, 4.785, 0.1538, 4.654, 0.1538, 4.654, 0.1538, 4.785, 0.1795, 4.785, 0.1795, 4.654, 0.1795, 4.654, 0.1795, 4.785, 0.2051, 4.785, 0.2051, 4.654, 0.2051, 4.654, 0.2051, 4.785, 0.2308, 4.785, 0.2308, 4.654, 0.2308, 4.654, 0.2308, 4.785, 0.2564, 4.785, 0.2564, 4.654, 0.2564, 4.654, 0.2564, 4.785, 0.2821, 4.785, 0.2821, 4.654, 0.2821, 4.654, 0.2821, 4.785, 0.3077, 4.785, 0.3077, 4.654, 0.3077, 4.654, 0.3077, 4.785, 0.3333, 4.785, 0.3333, 4.654, 0.3333, 4.654, 0.3333, 4.785, 0.359, 4.785, 0.359, 4.654, 0.359, 4.654, 0.359, 4.785, 0.3846, 4.785, 0.3846, 4.654, 0.3846, 4.654, 0.3846, 4.785, 0.4103, 4.785, 0.4103, 4.654, 0.4103, 4.654, 0.4103, 4.785, 0.4359, 4.785, 0.4359, 4.654, 0.4359, 4.654, 0.4359, 4.785, 0.4615, 4.785, 0.4615, 4.654, 0.4615, 4.654, 0.4615, 4.785, 0.4872, 4.785, 0.4872, 4.654, 0.4872, 4.654, 0.4872, 4.785, 0.5128, 4.785, 0.5128, 4.654, 0.5128, 4.654, 0.5128, 4.785, 0.5385, 4.785, 0.5385, 4.654, 0.5385, 4.654, 0.5385, 4.785, 0.5641, 4.785, 0.5641, 4.654, 0.5641, 4.654, 0.5641, 4.785, 0.5897, 4.785, 0.5897, 4.654, 0.5897, 4.654, 0.5897, 4.785, 0.6154, 4.785, 0.6154, 4.654, 0.6154, 4.654, 0.6154, 4.785, 0.641, 4.785, 0.641, 4.654, 0.641, 4.654, 0.641, 4.785, 0.6667, 4.785, 0.6667, 4.654, 0.6667, 4.654, 0.6667, 4.785, 0.6923, 4.785, 0.6923, 4.654, 0.6923, 4.654, 0.6923, 4.785, 0.7179, 4.785, 0.7179, 4.654, 0.7179, 4.654, 0.7179, 4.785, 0.7436, 4.785, 0.7436, 4.654, 0.7436, 4.654, 0.7436, 4.785, 0.7692, 4.785, 0.7692, 4.654, 0.7692, 4.654, 0.7692, 4.785, 0.7949, 4.785, 0.7949, 4.654, 0.7949, 4.654, 0.7949, 4.785, 0.8205, 4.785, 0.8205, 4.654, 0.8205, 4.654, 0.8205, 4.785, 0.8462, 4.785, 0.8462, 4.654, 0.8462, 4.654, 0.8462, 4.785, 0.8718, 4.785, 0.8718, 4.654, 0.8718, 4.654, 0.8718, 4.785, 0.8974, 4.785, 0.8974, 4.654, 0.8974, 4.654, 0.8974, 4.785, 0.9231, 4.785, 0.9231, 4.654, 0.9231, 4.654, 0.9231, 4.785, 0.9487, 4.785, 0.9487, 4.654, 0.9487, 4.654, 0.9487, 4.785, 0.9744, 4.785, 0.9744, 4.654, 0.9744, 4.654, 0.9744, 4.785, 1.0, 4.785, 1.0, 4.654, 0.0, 4.785, 0.0, 4.899, 0.02564, 4.899, 0.02564, 4.785, 0.02564, 4.785, 0.02564, 4.899, 0.05128, 4.899, 0.05128, 4.785, 0.05128, 4.785, 0.05128, 4.899, 0.07692, 4.899, 0.07692, 4.785, 0.07692, 4.785, 0.07692, 4.899, 0.1026, 4.899, 0.1026, 4.785, 0.1026, 4.785, 0.1026, 4.899, 0.1282, 4.899, 0.1282, 4.785, 0.1282, 4.785, 0.1282, 4.899, 0.1538, 4.899, 0.1538, 4.785, 0.1538, 4.785, 0.1538, 4.899, 0.1795, 4.899, 0.1795, 4.785, 0.1795, 4.785, 0.1795, 4.899, 0.2051, 4.899, 0.2051, 4.785, 0.2051, 4.785, 0.2051, 4.899, 0.2308, 4.899, 0.2308, 4.785, 0.2308, 4.785, 0.2308, 4.899, 0.2564, 4.899, 0.2564, 4.785, 0.2564, 4.785, 0.2564, 4.899, 0.2821, 4.899, 0.2821, 4.785, 0.2821, 4.785, 0.2821, 4.899, 0.3077, 4.899, 0.3077, 4.785, 0.3077, 4.785, 0.3077, 4.899, 0.3333, 4.899, 0.3333, 4.785, 0.3333, 4.785, 0.3333, 4.899, 0.359, 4.899, 0.359, 4.785, 0.359, 4.785, 0.359, 4.899, 0.3846, 4.899, 0.3846, 4.785, 0.3846, 4.785, 0.3846, 4.899, 0.4103, 4.899, 0.4103, 4.785, 0.4103, 4.785, 0.4103, 4.899, 0.4359, 4.899, 0.4359, 4.785, 0.4359, 4.785, 0.4359, 4.899, 0.4615, 4.899, 0.4615, 4.785, 0.4615, 4.785, 0.4615, 4.899, 0.4872, 4.899, 0.4872, 4.785, 0.4872, 4.785, 0.4872, 4.899, 0.5128, 4.899, 0.5128, 4.785, 0.5128, 4.785, 0.5128, 4.899, 0.5385, 4.899, 0.5385, 4.785, 0.5385, 4.785, 0.5385, 4.899, 0.5641, 4.899, 0.5641, 4.785, 0.5641, 4.785, 0.5641, 4.899, 0.5897, 4.899, 0.5897, 4.785, 0.5897, 4.785, 0.5897, 4.899, 0.6154, 4.899, 0.6154, 4.785, 0.6154, 4.785, 0.6154, 4.899, 0.641, 4.899, 0.641, 4.785, 0.641, 4.785, 0.641, 4.899, 0.6667, 4.899, 0.6667, 4.785, 0.6667, 4.785, 0.6667, 4.899, 0.6923, 4.899, 0.6923, 4.785, 0.6923, 4.785, 0.6923, 4.899, 0.7179, 4.899, 0.7179, 4.785, 0.7179, 4.785, 0.7179, 4.899, 0.7436, 4.899, 0.7436, 4.785, 0.7436, 4.785, 0.7436, 4.899, 0.7692, 4.899, 0.7692, 4.785, 0.7692, 4.785, 0.7692, 4.899, 0.7949, 4.899, 0.7949, 4.785, 0.7949, 4.785, 0.7949, 4.899, 0.8205, 4.899, 0.8205, 4.785, 0.8205, 4.785, 0.8205, 4.899, 0.8462, 4.899, 0.8462, 4.785, 0.8462, 4.785, 0.8462, 4.899, 0.8718, 4.899, 0.8718, 4.785, 0.8718, 4.785, 0.8718, 4.899, 0.8974, 4.899, 0.8974, 4.785, 0.8974, 4.785, 0.8974, 4.899, 0.9231, 4.899, 0.9231, 4.785, 0.9231, 4.785, 0.9231, 4.899, 0.9487, 4.899, 0.9487, 4.785, 0.9487, 4.785, 0.9487, 4.899, 0.9744, 4.899, 0.9744, 4.785, 0.9744, 4.785, 0.9744, 4.899, 1.0, 4.899, 1.0, 4.785])
me_cube.materials.append(mat_clay)
me_cube.use_remesh_preserve_volume = False
me_cube.use_remesh_preserve_attributes = False
me_cube.use_mirror_vertex_groups = False
me_cube.update()

# ---- objects
ob_cube = bpy.data.objects.new('Cube', me_cube)
ob_light = bpy.data.objects.new('Light', light_light)
ob_camera = bpy.data.objects.new('Camera', cam_camera)

# ---- transforms, parenting, visibility, modifiers, constraints
ob_cube.location = (0.06258, 0.005096, 0.1425)
ob_cube.scale = (0.2416, 0.2416, 0.2416)
ob_cube.lock_rotations_4d = False
ob_cube.empty_display_type = 'ARROWS'
ob_cube.lineart.crease_threshold = 0.0
ob_light.location = (3.418, 1.267, 3.513)
ob_light.rotation_euler = (0.6503, 0.05522, 1.866)
ob_light.scale = (0.5135, 0.5135, 0.5135)
ob_light.lock_rotations_4d = False
ob_light.empty_display_type = 'ARROWS'
ob_light.color = (0.0, 0.0, 0.0, 0.0)
ob_light.lineart.crease_threshold = 0.0
ob_camera.location = (10.51, -3.681, 3.621)
ob_camera.rotation_euler = (1.443, -0.0382, 1.209)
ob_camera.scale = (0.5135, 0.5135, 0.5135)
ob_camera.lock_rotations_4d = False
ob_camera.empty_display_type = 'ARROWS'
ob_camera.color = (0.0, 0.0, 0.0, 0.0)
ob_camera.display_type = 'WIRE'
ob_camera.lineart.crease_threshold = 0.0

# ---- collection membership
col_collection.objects.link(ob_cube)
col_collection.objects.link(ob_light)
col_collection.objects.link(ob_camera)

# ---- scene / render settings (as saved in the file)
scene.camera = ob_camera
scene.frame_start = 1; scene.frame_end = 250; scene.frame_set(1)
scene.render.engine = 'BLENDER_EEVEE_NEXT'
scene.cycles.sampling_pattern = 'TABULATED_SOBOL'
scene.cycles.use_light_tree = False
scene.view_settings.view_transform = 'Filmic'
bpy.context.view_layer.update()
